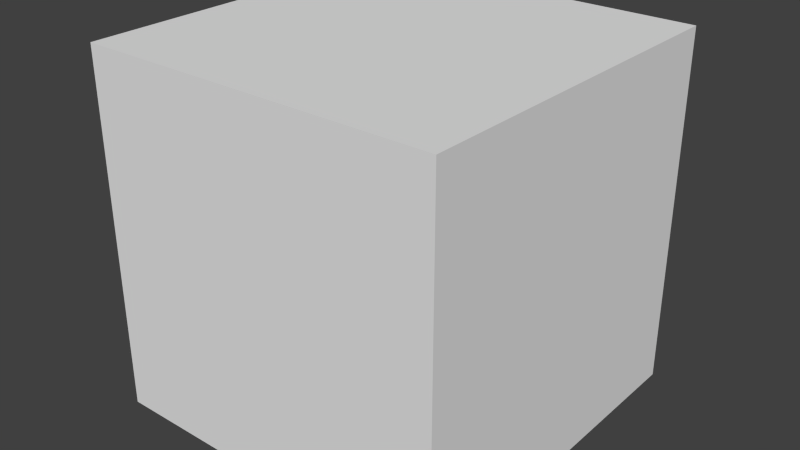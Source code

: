 # Source: RectangularJoint.blend  (saved by Blender 2.76.0; exported with 4.5.12 LTS)
import bpy
from mathutils import Matrix  # noqa: F401  (used for matrix-valued properties, if any)

bpy.ops.wm.read_factory_settings(use_empty=True)
scene = bpy.context.scene
scene.name = 'Scene'

# ---- collections
col_collection_1 = bpy.data.collections.new('Collection 1'); scene.collection.children.link(col_collection_1)

# ---- materials (node trees are filled in below, after node groups)
mat_material = bpy.data.materials.new('Material')
mat_material.alpha_threshold = 0.0
mat_material.use_transparent_shadow = False
mat_material.roughness = 0.5
mat_material.line_color = (0.0, 0.0, 0.0, 1.0)

# ---- material node trees

# ---- world
world_world = bpy.data.worlds.new('World'); scene.world = world_world
world_world.color = (0.05088, 0.05088, 0.05088)
world_world.use_sun_shadow = False
world_world.sun_shadow_jitter_overblur = 0.0
world_world.cycles.sampling_method = 'MANUAL'
world_world.cycles.sample_map_resolution = 256

# ---- meshes
me_gear_034 = bpy.data.meshes.new('Gear.034')
me_gear_034.from_pydata([(0.2275, 0.2924, 0.2), (0.2246, 0.286, 0.2), (0.25, 0.0, 0.0), (0.2479, -0.03263, 0.0), (0.2224, 0.2822, 0.2), (0.2216, 0.281, 0.2), (0.1857, 0.2286, 0.2), (0.1891, 0.2258, 0.2), (0.1924, 0.223, 0.2), (0.3787, -0.07793, 0.0), (0.3798, -0.07235, 0.0), (0.3809, -0.06675, 0.0), (0.1956, 0.2201, 0.2), (0.465, -0.06745, 0.0), (0.1989, 0.2172, 0.2), (0.4726, -0.06762, 0.0), (0.202, 0.2143, 0.2), (0.4943, -0.06425, 0.0), (0.2052, 0.2113, 0.2), (0.5268, -0.05169, 0.0), (0.5458, -0.04034, 0.0), (0.2082, 0.2082, 0.2), (0.1159, 0.1511, 0.2), (0.09521, 0.1649, 0.2), (0.5268, 0.05169, 0.0), (0.07287, 0.1759, 0.2), (0.2113, 0.2052, 0.2), (0.2143, 0.202, 0.2), (0.2172, 0.1989, 0.2), (0.2201, 0.1956, 0.2), (0.223, 0.1924, 0.2), (0.2258, 0.1891, 0.2), (0.3809, 0.06675, 0.0), (0.2286, 0.1857, 0.2), (0.281, 0.2216, 0.2), (0.2822, 0.2224, 0.2), (0.286, 0.2246, 0.2), (0.2924, 0.2275, 0.2), (0.3016, 0.2306, 0.2), (0.1768, 0.1768, 0.0), (0.1983, 0.1522, 0.0), (0.2165, 0.125, 0.0), (0.231, 0.09567, 0.0), (0.3134, 0.2332, 0.2), (0.3278, 0.2347, 0.2), (0.372, 0.1056, 0.0), (0.3704, 0.111, 0.0), (0.3687, 0.1165, 0.0), (0.367, 0.1219, 0.0), (0.3651, 0.1273, 0.0), (0.3632, 0.1326, 0.0), (0.3612, 0.138, 0.0), (0.4364, 0.1741, 0.0), (0.4382, 0.1749, 0.0), (0.4431, 0.1778, 0.0), (0.4507, 0.1831, 0.0), (0.4602, 0.1915, 0.0), (0.4709, 0.2032, 0.0), (0.4821, 0.2186, 0.0), (0.4929, 0.238, 0.0), (0.5025, 0.2614, 0.0), (0.4776, 0.3044, 0.0), (0.4525, 0.3079, 0.0), (0.4304, 0.3082, 0.0), (0.4115, 0.3062, 0.0), (0.3959, 0.3028, 0.0), (0.3839, 0.2987, 0.0), (0.3755, 0.2949, 0.0), (0.3706, 0.292, 0.0), (0.369, 0.2909, 0.0), (0.3001, 0.2438, 0.0), (0.2965, 0.2482, 0.0), (0.2928, 0.2526, 0.0), (0.289, 0.2569, 0.0), (0.2852, 0.2611, 0.0), (0.2813, 0.2652, 0.0), (0.2774, 0.2694, 0.0), (0.3447, 0.2345, 0.2), (0.3638, 0.2319, 0.2), (0.09567, 0.231, 0.0), (0.125, 0.2165, 0.0), (0.1522, 0.1983, 0.0), (0.3827, 0.1991, 0.2), (0.2734, 0.2734, 0.0), (0.2694, 0.2774, 0.0), (0.2652, 0.2813, 0.0), (0.2611, 0.2852, 0.0), (0.2569, 0.289, 0.0), (0.2526, 0.2928, 0.0), (0.2482, 0.2965, 0.0), (0.2438, 0.3001, 0.0), (0.2909, 0.369, 0.0), (0.292, 0.3706, 0.0), (0.2949, 0.3755, 0.0), (0.2987, 0.3839, 0.0), (0.3028, 0.3959, 0.0), (0.3062, 0.4115, 0.0), (0.3082, 0.4304, 0.0), (0.3079, 0.4525, 0.0), (0.3044, 0.4776, 0.0), (0.2614, 0.5025, 0.0), (0.238, 0.4929, 0.0), (0.2186, 0.4821, 0.0), (0.2032, 0.4709, 0.0), (0.1915, 0.4602, 0.0), (0.1831, 0.4507, 0.0), (0.1778, 0.4431, 0.0), (0.1749, 0.4382, 0.0), (0.1741, 0.4364, 0.0), (0.138, 0.3612, 0.0), (0.1326, 0.3632, 0.0), (0.1273, 0.3651, 0.0), (0.1219, 0.367, 0.0), (0.1165, 0.3687, 0.0), (0.111, 0.3704, 0.0), (0.1056, 0.372, 0.0), (0.1001, 0.3735, 0.0), (0.3754, 0.1813, 0.2), (-0.03263, 0.2479, 0.0), (0.0, 0.25, 0.0), (0.03263, 0.2479, 0.0), (0.0647, 0.2415, 0.0), (0.3672, 0.1665, 0.2), (0.09457, 0.3749, 0.0), (0.08904, 0.3763, 0.0), (0.08349, 0.3775, 0.0), (0.07793, 0.3787, 0.0), (0.07235, 0.3798, 0.0), (0.06675, 0.3809, 0.0), (0.06114, 0.3818, 0.0), (0.06745, 0.465, 0.0), (0.06762, 0.4669, 0.0), (0.06762, 0.4726, 0.0), (0.06674, 0.4819, 0.0), (0.06425, 0.4943, 0.0), (0.05945, 0.5094, 0.0), (0.05169, 0.5268, 0.0), (0.04034, 0.5458, 0.0), (0.02485, 0.5658, 0.0), (-0.02485, 0.5658, 0.0), (-0.04034, 0.5458, 0.0), (-0.05169, 0.5268, 0.0), (-0.05945, 0.5094, 0.0), (-0.06425, 0.4943, 0.0), (-0.06674, 0.4819, 0.0), (-0.06762, 0.4726, 0.0), (-0.06762, 0.4669, 0.0), (-0.06745, 0.465, 0.0), (-0.06114, 0.3818, 0.0), (-0.06675, 0.3809, 0.0), (-0.07235, 0.3798, 0.0), (-0.07793, 0.3787, 0.0), (-0.08349, 0.3775, 0.0), (-0.08904, 0.3763, 0.0), (-0.09457, 0.3749, 0.0), (-0.1001, 0.3735, 0.0), (-0.1768, 0.1768, 0.0), (-0.1522, 0.1983, 0.0), (-0.125, 0.2165, 0.0), (-0.09567, 0.231, 0.0), (-0.0647, 0.2415, 0.0), (0.3587, 0.1548, 0.2), (-0.1056, 0.372, 0.0), (-0.111, 0.3704, 0.0), (-0.1165, 0.3687, 0.0), (-0.1219, 0.367, 0.0), (-0.1273, 0.3651, 0.0), (-0.1326, 0.3632, 0.0), (-0.138, 0.3612, 0.0), (-0.1741, 0.4364, 0.0), (-0.1749, 0.4382, 0.0), (-0.1778, 0.4431, 0.0), (-0.1831, 0.4507, 0.0), (-0.1915, 0.4602, 0.0), (-0.2032, 0.4709, 0.0), (-0.2186, 0.4821, 0.0), (-0.238, 0.4929, 0.0), (-0.2614, 0.5025, 0.0), (-0.3044, 0.4776, 0.0), (-0.3079, 0.4525, 0.0), (-0.3082, 0.4304, 0.0), (-0.3062, 0.4115, 0.0), (-0.3028, 0.3959, 0.0), (-0.2987, 0.3839, 0.0), (-0.2949, 0.3755, 0.0), (-0.292, 0.3706, 0.0), (-0.2909, 0.369, 0.0), (-0.2438, 0.3001, 0.0), (-0.2482, 0.2965, 0.0), (-0.2526, 0.2928, 0.0), (-0.2569, 0.289, 0.0), (-0.2611, 0.2852, 0.0), (-0.2652, 0.2813, 0.0), (-0.2694, 0.2774, 0.0), (-0.2734, 0.2734, 0.0), (0.3505, 0.1459, 0.2), (-0.231, 0.09567, 0.0), (-0.2165, 0.125, 0.0), (-0.1983, 0.1522, 0.0), (0.3433, 0.1395, 0.2), (0.3375, 0.1354, 0.2), (-0.2774, 0.2694, 0.0), (-0.2813, 0.2652, 0.0), (-0.2852, 0.2611, 0.0), (-0.289, 0.2569, 0.0), (-0.2928, 0.2526, 0.0), (-0.2965, 0.2482, 0.0), (-0.3001, 0.2438, 0.0), (-0.369, 0.2909, 0.0), (-0.3706, 0.292, 0.0), (-0.3755, 0.2949, 0.0), (-0.3839, 0.2987, 0.0), (-0.3959, 0.3028, 0.0), (-0.4115, 0.3062, 0.0), (-0.4304, 0.3082, 0.0), (-0.4525, 0.3079, 0.0), (-0.4776, 0.3044, 0.0), (-0.5025, 0.2614, 0.0), (-0.4929, 0.238, 0.0), (-0.4821, 0.2186, 0.0), (-0.4709, 0.2032, 0.0), (-0.4602, 0.1915, 0.0), (-0.4507, 0.1831, 0.0), (-0.4431, 0.1778, 0.0), (-0.4382, 0.1749, 0.0), (-0.4364, 0.1741, 0.0), (-0.3612, 0.138, 0.0), (-0.3632, 0.1326, 0.0), (-0.3651, 0.1273, 0.0), (-0.367, 0.1219, 0.0), (-0.3687, 0.1165, 0.0), (-0.3704, 0.111, 0.0), (-0.372, 0.1056, 0.0), (-0.3735, 0.1001, 0.0), (0.3337, 0.1332, 0.2), (-0.2479, -0.03263, 0.0), (-0.25, 0.0, 0.0), (-0.2479, 0.03263, 0.0), (-0.2415, 0.0647, 0.0), (0.3324, 0.1326, 0.2), (-0.3749, 0.09457, 0.0), (-0.3763, 0.08904, 0.0), (-0.3775, 0.08349, 0.0), (-0.3787, 0.07793, 0.0), (-0.3798, 0.07235, 0.0), (-0.3809, 0.06675, 0.0), (-0.3818, 0.06114, 0.0), (-0.465, 0.06745, 0.0), (-0.4669, 0.06762, 0.0), (-0.4726, 0.06762, 0.0), (-0.4819, 0.06674, 0.0), (-0.4943, 0.06425, 0.0), (-0.5094, 0.05945, 0.0), (-0.5268, 0.05169, 0.0), (-0.5458, 0.04034, 0.0), (-0.5658, 0.02485, 0.0), (-0.5658, -0.02485, 0.0), (-0.5458, -0.04034, 0.0), (-0.5268, -0.05169, 0.0), (-0.5094, -0.05945, 0.0), (-0.4943, -0.06425, 0.0), (-0.4819, -0.06674, 0.0), (-0.4726, -0.06762, 0.0), (-0.4669, -0.06762, 0.0), (-0.465, -0.06745, 0.0), (-0.3818, -0.06114, 0.0), (-0.3809, -0.06675, 0.0), (-0.3798, -0.07235, 0.0), (-0.3787, -0.07793, 0.0), (-0.3775, -0.08349, 0.0), (-0.3763, -0.08904, 0.0), (-0.3749, -0.09457, 0.0), (0.2751, 0.1051, 0.2), (0.2766, 0.101, 0.2), (-0.1983, -0.1522, 0.0), (-0.2165, -0.125, 0.0), (-0.231, -0.09567, 0.0), (-0.2415, -0.0647, 0.0), (-0.3735, -0.1001, 0.0), (-0.372, -0.1056, 0.0), (-0.3704, -0.111, 0.0), (-0.3687, -0.1165, 0.0), (-0.367, -0.1219, 0.0), (-0.3651, -0.1273, 0.0), (-0.3632, -0.1326, 0.0), (-0.3612, -0.138, 0.0), (-0.4364, -0.1741, 0.0), (-0.4382, -0.1749, 0.0), (-0.4431, -0.1778, 0.0), (-0.4507, -0.1831, 0.0), (-0.4602, -0.1915, 0.0), (-0.4709, -0.2032, 0.0), (-0.4821, -0.2186, 0.0), (-0.4929, -0.238, 0.0), (-0.5025, -0.2614, 0.0), (-0.4776, -0.3044, 0.0), (-0.4525, -0.3079, 0.0), (-0.4304, -0.3082, 0.0), (-0.4115, -0.3062, 0.0), (-0.3959, -0.3028, 0.0), (-0.3839, -0.2987, 0.0), (-0.3755, -0.2949, 0.0), (-0.3706, -0.292, 0.0), (-0.369, -0.2909, 0.0), (-0.3001, -0.2438, 0.0), (-0.2965, -0.2482, 0.0), (-0.2928, -0.2526, 0.0), (-0.289, -0.2569, 0.0), (-0.2852, -0.2611, 0.0), (-0.2813, -0.2652, 0.0), (-0.2774, -0.2694, 0.0), (-0.2734, -0.2734, 0.0), (0.2781, 0.09693, 0.2), (-0.09567, -0.231, 0.0), (-0.125, -0.2165, 0.0), (-0.1522, -0.1983, 0.0), (-0.1768, -0.1768, 0.0), (0.2795, 0.09283, 0.2), (-0.2694, -0.2774, 0.0), (-0.2652, -0.2813, 0.0), (-0.2611, -0.2852, 0.0), (-0.2569, -0.289, 0.0), (-0.2526, -0.2928, 0.0), (-0.2482, -0.2965, 0.0), (-0.2438, -0.3001, 0.0), (-0.2909, -0.369, 0.0), (-0.292, -0.3706, 0.0), (-0.2949, -0.3755, 0.0), (-0.2987, -0.3839, 0.0), (-0.3028, -0.3959, 0.0), (-0.3062, -0.4115, 0.0), (-0.3082, -0.4304, 0.0), (-0.3079, -0.4525, 0.0), (-0.3044, -0.4776, 0.0), (-0.2614, -0.5025, 0.0), (-0.238, -0.4929, 0.0), (-0.2186, -0.4821, 0.0), (-0.2032, -0.4709, 0.0), (-0.1915, -0.4602, 0.0), (-0.1831, -0.4507, 0.0), (-0.1778, -0.4431, 0.0), (-0.1749, -0.4382, 0.0), (-0.1741, -0.4364, 0.0), (-0.138, -0.3612, 0.0), (-0.1326, -0.3632, 0.0), (-0.1273, -0.3651, 0.0), (-0.1219, -0.367, 0.0), (-0.1165, -0.3687, 0.0), (-0.111, -0.3704, 0.0), (-0.1056, -0.372, 0.0), (0.2808, 0.08871, 0.2), (0.0647, -0.2415, 0.0), (0.03263, -0.2479, 0.0), (0.0, -0.25, 0.0), (-0.03263, -0.2479, 0.0), (-0.0647, -0.2415, 0.0), (-0.1001, -0.3735, 0.0), (-0.09457, -0.3749, 0.0), (-0.08904, -0.3763, 0.0), (-0.08349, -0.3775, 0.0), (-0.07793, -0.3787, 0.0), (-0.07235, -0.3798, 0.0), (-0.06675, -0.3809, 0.0), (-0.06114, -0.3818, 0.0), (-0.06745, -0.465, 0.0), (-0.06762, -0.4669, 0.0), (-0.06762, -0.4726, 0.0), (-0.06674, -0.4819, 0.0), (-0.06425, -0.4943, 0.0), (-0.05945, -0.5094, 0.0), (-0.05169, -0.5268, 0.0), (-0.04034, -0.5458, 0.0), (-0.02485, -0.5658, 0.0), (0.02485, -0.5658, 0.0), (0.04034, -0.5458, 0.0), (0.05169, -0.5268, 0.0), (0.05945, -0.5094, 0.0), (0.06425, -0.4943, 0.0), (0.06674, -0.4819, 0.0), (0.06762, -0.4726, 0.0), (0.06762, -0.4669, 0.0), (0.06745, -0.465, 0.0), (0.06114, -0.3818, 0.0), (0.06675, -0.3809, 0.0), (0.07235, -0.3798, 0.0), (0.07793, -0.3787, 0.0), (0.08349, -0.3775, 0.0), (0.08904, -0.3763, 0.0), (0.09457, -0.3749, 0.0), (0.2821, 0.08456, 0.2), (0.2833, 0.0804, 0.2), (0.1522, -0.1983, 0.0), (0.125, -0.2165, 0.0), (0.09567, -0.231, 0.0), (0.1759, 0.07287, 0.2), (0.1001, -0.3735, 0.0), (0.1056, -0.372, 0.0), (0.111, -0.3704, 0.0), (0.1165, -0.3687, 0.0), (0.1219, -0.367, 0.0), (0.1273, -0.3651, 0.0), (0.1326, -0.3632, 0.0), (0.138, -0.3612, 0.0), (0.1741, -0.4364, 0.0), (0.1749, -0.4382, 0.0), (0.1778, -0.4431, 0.0), (0.1831, -0.4507, 0.0), (0.1915, -0.4602, 0.0), (0.2032, -0.4709, 0.0), (0.2186, -0.4821, 0.0), (0.238, -0.4929, 0.0), (0.2614, -0.5025, 0.0), (0.3044, -0.4776, 0.0), (0.3079, -0.4525, 0.0), (0.3082, -0.4304, 0.0), (0.3062, -0.4115, 0.0), (0.3028, -0.3959, 0.0), (0.2987, -0.3839, 0.0), (0.2949, -0.3755, 0.0), (0.292, -0.3706, 0.0), (0.2909, -0.369, 0.0), (0.2438, -0.3001, 0.0), (0.2482, -0.2965, 0.0), (0.2526, -0.2928, 0.0), (0.2569, -0.289, 0.0), (0.2611, -0.2852, 0.0), (0.2652, -0.2813, 0.0), (0.2694, -0.2774, 0.0), (0.1649, 0.09521, 0.2), (0.1511, 0.1159, 0.2), (0.231, -0.09567, 0.0), (0.2165, -0.125, 0.0), (0.1983, -0.1522, 0.0), (0.1768, -0.1768, 0.0), (0.2734, -0.2734, 0.0), (0.2774, -0.2694, 0.0), (0.2813, -0.2652, 0.0), (0.2852, -0.2611, 0.0), (0.289, -0.2569, 0.0), (0.2928, -0.2526, 0.0), (0.2965, -0.2482, 0.0), (0.3001, -0.2438, 0.0), (0.369, -0.2909, 0.0), (0.3706, -0.292, 0.0), (0.3755, -0.2949, 0.0), (0.3839, -0.2987, 0.0), (0.3959, -0.3028, 0.0), (0.4115, -0.3062, 0.0), (0.4304, -0.3082, 0.0), (0.4525, -0.3079, 0.0), (0.4776, -0.3044, 0.0), (0.5025, -0.2614, 0.0), (0.4929, -0.238, 0.0), (0.4821, -0.2186, 0.0), (0.4709, -0.2032, 0.0), (0.4602, -0.1915, 0.0), (0.4507, -0.1831, 0.0), (0.4431, -0.1778, 0.0), (0.4382, -0.1749, 0.0), (0.4364, -0.1741, 0.0), (0.3612, -0.138, 0.0), (0.3632, -0.1326, 0.0), (0.3651, -0.1273, 0.0), (0.367, -0.1219, 0.0), (0.3687, -0.1165, 0.0), (0.3704, -0.111, 0.0), (0.372, -0.1056, 0.0), (0.1346, 0.1346, 0.2), (0.2415, 0.0647, 0.0), (0.2479, 0.03263, 0.0), (0.2901, 0.05084, 0.2), (0.4013, 0.03937, 0.2), (0.2415, -0.0647, 0.0), (0.3735, -0.1001, 0.0), (0.3749, -0.09457, 0.0), (0.3763, -0.08904, 0.0), (0.3775, -0.08349, 0.0), (0.4157, -0.03072, 0.2), (0.4013, -0.03937, 0.2), (0.3765, -0.04894, 0.2), (0.3818, -0.06114, 0.0), (0.36, -0.0515, 0.2), (0.4669, -0.06762, 0.0), (0.3542, -0.05137, 0.2), (0.4819, -0.06674, 0.0), (0.2901, -0.05084, 0.2), (0.5094, -0.05945, 0.0), (0.2893, -0.0551, 0.2), (0.2885, -0.05935, 0.2), (0.5658, -0.02485, 0.0), (0.5658, 0.02485, 0.0), (0.5458, 0.04034, 0.0), (0.1888, -0.02485, 0.2), (0.5094, 0.05945, 0.0), (0.4943, 0.06425, 0.0), (0.4819, 0.06674, 0.0), (0.4726, 0.06762, 0.0), (0.4669, 0.06762, 0.0), (0.465, 0.06745, 0.0), (0.3818, 0.06114, 0.0), (0.1904, 0.0, 0.2), (0.3798, 0.07235, 0.0), (0.3787, 0.07793, 0.0), (0.3775, 0.08349, 0.0), (0.3763, 0.08904, 0.0), (0.3749, 0.09457, 0.0), (0.3735, 0.1001, 0.0), (0.2306, 0.3016, 0.2), (0.2332, 0.3134, 0.2), (0.2347, 0.3278, 0.2), (0.2345, 0.3447, 0.2), (0.2319, 0.3638, 0.2), (0.1991, 0.3827, 0.2), (0.1813, 0.3754, 0.2), (0.1665, 0.3672, 0.2), (0.1548, 0.3587, 0.2), (0.1459, 0.3505, 0.2), (0.1395, 0.3433, 0.2), (0.1354, 0.3375, 0.2), (0.1332, 0.3337, 0.2), (0.1326, 0.3324, 0.2), (0.1051, 0.2751, 0.2), (0.101, 0.2766, 0.2), (0.09693, 0.2781, 0.2), (0.09283, 0.2795, 0.2), (0.08871, 0.2808, 0.2), (0.08456, 0.2821, 0.2), (0.0804, 0.2833, 0.2), (0.07622, 0.2845, 0.2), (-0.02485, 0.1888, 0.2), (0.0, 0.1904, 0.2), (0.02485, 0.1888, 0.2), (0.04928, 0.1839, 0.2), (0.07203, 0.2856, 0.2), (0.06782, 0.2866, 0.2), (0.06359, 0.2876, 0.2), (0.05935, 0.2885, 0.2), (0.0551, 0.2893, 0.2), (0.05084, 0.2901, 0.2), (0.04656, 0.2908, 0.2), (0.05137, 0.3542, 0.2), (0.0515, 0.3556, 0.2), (0.0515, 0.36, 0.2), (0.05083, 0.367, 0.2), (0.04894, 0.3765, 0.2), (0.04528, 0.388, 0.2), (0.03937, 0.4013, 0.2), (0.03072, 0.4157, 0.2), (0.01892, 0.431, 0.2), (-0.01892, 0.431, 0.2), (-0.03072, 0.4157, 0.2), (-0.03937, 0.4013, 0.2), (-0.04528, 0.388, 0.2), (-0.04894, 0.3765, 0.2), (-0.05083, 0.367, 0.2), (-0.0515, 0.36, 0.2), (-0.0515, 0.3556, 0.2), (-0.05137, 0.3542, 0.2), (-0.04656, 0.2908, 0.2), (-0.05084, 0.2901, 0.2), (-0.0551, 0.2893, 0.2), (-0.05935, 0.2885, 0.2), (-0.06359, 0.2876, 0.2), (-0.06782, 0.2866, 0.2), (-0.07203, 0.2856, 0.2), (-0.07622, 0.2845, 0.2), (-0.1346, 0.1346, 0.2), (-0.1159, 0.1511, 0.2), (-0.09521, 0.1649, 0.2), (-0.07287, 0.1759, 0.2), (-0.04928, 0.1839, 0.2), (-0.0804, 0.2833, 0.2), (-0.08456, 0.2821, 0.2), (-0.08871, 0.2808, 0.2), (-0.09283, 0.2795, 0.2), (-0.09693, 0.2781, 0.2), (-0.101, 0.2766, 0.2), (-0.1051, 0.2751, 0.2), (-0.1326, 0.3324, 0.2), (-0.1332, 0.3337, 0.2), (-0.1354, 0.3375, 0.2), (-0.1395, 0.3433, 0.2), (-0.1459, 0.3505, 0.2), (-0.1548, 0.3587, 0.2), (-0.1665, 0.3672, 0.2), (-0.1813, 0.3754, 0.2), (-0.1991, 0.3827, 0.2), (-0.2319, 0.3638, 0.2), (-0.2345, 0.3447, 0.2), (-0.2347, 0.3278, 0.2), (-0.2332, 0.3134, 0.2), (-0.2306, 0.3016, 0.2), (-0.2275, 0.2924, 0.2), (-0.2246, 0.286, 0.2), (-0.2224, 0.2822, 0.2), (-0.2216, 0.281, 0.2), (-0.1857, 0.2286, 0.2), (-0.1891, 0.2258, 0.2), (-0.1924, 0.223, 0.2), (-0.1956, 0.2201, 0.2), (-0.1989, 0.2172, 0.2), (-0.202, 0.2143, 0.2), (-0.2052, 0.2113, 0.2), (-0.2082, 0.2082, 0.2), (-0.1759, 0.07287, 0.2), (-0.1649, 0.09521, 0.2), (-0.1511, 0.1159, 0.2), (-0.2113, 0.2052, 0.2), (-0.2143, 0.202, 0.2), (-0.2172, 0.1989, 0.2), (-0.2201, 0.1956, 0.2), (-0.223, 0.1924, 0.2), (-0.2258, 0.1891, 0.2), (-0.2286, 0.1857, 0.2), (-0.281, 0.2216, 0.2), (-0.2822, 0.2224, 0.2), (-0.286, 0.2246, 0.2), (-0.2924, 0.2275, 0.2), (-0.3016, 0.2306, 0.2), (-0.3134, 0.2332, 0.2), (-0.3278, 0.2347, 0.2), (-0.3447, 0.2345, 0.2), (-0.3638, 0.2319, 0.2), (-0.3827, 0.1991, 0.2), (-0.3754, 0.1813, 0.2), (-0.3672, 0.1665, 0.2), (-0.3587, 0.1548, 0.2), (-0.3505, 0.1459, 0.2), (-0.3433, 0.1395, 0.2), (-0.3375, 0.1354, 0.2), (-0.3337, 0.1332, 0.2), (-0.3324, 0.1326, 0.2), (-0.2751, 0.1051, 0.2), (-0.2766, 0.101, 0.2), (-0.2781, 0.09693, 0.2), (-0.2795, 0.09283, 0.2), (-0.2808, 0.08871, 0.2), (-0.2821, 0.08456, 0.2), (-0.2833, 0.0804, 0.2), (-0.2845, 0.07622, 0.2), (-0.1888, -0.02485, 0.2), (-0.1904, 0.0, 0.2), (-0.1888, 0.02485, 0.2), (-0.1839, 0.04928, 0.2), (-0.2856, 0.07203, 0.2), (-0.2866, 0.06782, 0.2), (-0.2876, 0.06359, 0.2), (-0.2885, 0.05935, 0.2), (-0.2893, 0.0551, 0.2), (-0.2901, 0.05084, 0.2), (-0.2908, 0.04656, 0.2), (-0.3542, 0.05137, 0.2), (-0.3556, 0.0515, 0.2), (-0.36, 0.0515, 0.2), (-0.367, 0.05083, 0.2), (-0.3765, 0.04894, 0.2), (-0.388, 0.04528, 0.2), (-0.4013, 0.03937, 0.2), (-0.4157, 0.03072, 0.2), (-0.431, 0.01892, 0.2), (-0.431, -0.01892, 0.2), (-0.4157, -0.03072, 0.2), (-0.4013, -0.03937, 0.2), (-0.388, -0.04528, 0.2), (-0.3765, -0.04894, 0.2), (-0.367, -0.05083, 0.2), (-0.36, -0.0515, 0.2), (-0.3556, -0.0515, 0.2), (-0.3542, -0.05137, 0.2), (-0.2908, -0.04656, 0.2), (-0.2901, -0.05084, 0.2), (-0.2893, -0.0551, 0.2), (-0.2885, -0.05935, 0.2), (-0.2876, -0.06359, 0.2), (-0.2866, -0.06782, 0.2), (-0.2856, -0.07203, 0.2), (-0.1511, -0.1159, 0.2), (-0.1649, -0.09521, 0.2), (-0.1759, -0.07287, 0.2), (-0.1839, -0.04928, 0.2), (-0.2845, -0.07622, 0.2), (-0.2833, -0.0804, 0.2), (-0.2821, -0.08456, 0.2), (-0.2808, -0.08871, 0.2), (-0.2795, -0.09283, 0.2), (-0.2781, -0.09693, 0.2), (-0.2766, -0.101, 0.2), (-0.2751, -0.1051, 0.2), (-0.3324, -0.1326, 0.2), (-0.3337, -0.1332, 0.2), (-0.3375, -0.1354, 0.2), (-0.3433, -0.1395, 0.2), (-0.3505, -0.1459, 0.2), (-0.3587, -0.1548, 0.2), (-0.3672, -0.1665, 0.2), (-0.3754, -0.1813, 0.2), (-0.3827, -0.1991, 0.2), (-0.3638, -0.2319, 0.2), (-0.3447, -0.2345, 0.2), (-0.3278, -0.2347, 0.2), (-0.3134, -0.2332, 0.2), (-0.3016, -0.2306, 0.2), (-0.2924, -0.2275, 0.2), (-0.286, -0.2246, 0.2), (-0.2822, -0.2224, 0.2), (-0.281, -0.2216, 0.2), (-0.2286, -0.1857, 0.2), (-0.2258, -0.1891, 0.2), (-0.223, -0.1924, 0.2), (-0.2201, -0.1956, 0.2), (-0.2172, -0.1989, 0.2), (-0.2143, -0.202, 0.2), (-0.2113, -0.2052, 0.2), (-0.2082, -0.2082, 0.2), (-0.07287, -0.1759, 0.2), (-0.09521, -0.1649, 0.2), (-0.1159, -0.1511, 0.2), (-0.1346, -0.1346, 0.2), (-0.2052, -0.2113, 0.2), (-0.202, -0.2143, 0.2), (-0.1989, -0.2172, 0.2), (-0.1956, -0.2201, 0.2), (-0.1924, -0.223, 0.2), (-0.1891, -0.2258, 0.2), (-0.1857, -0.2286, 0.2), (-0.2216, -0.281, 0.2), (-0.2224, -0.2822, 0.2), (-0.2246, -0.286, 0.2), (-0.2275, -0.2924, 0.2), (-0.2306, -0.3016, 0.2), (-0.2332, -0.3134, 0.2), (-0.2347, -0.3278, 0.2), (-0.2345, -0.3447, 0.2), (-0.2319, -0.3638, 0.2), (-0.1991, -0.3827, 0.2), (-0.1813, -0.3754, 0.2), (-0.1665, -0.3672, 0.2), (-0.1548, -0.3587, 0.2), (-0.1459, -0.3505, 0.2), (-0.1395, -0.3433, 0.2), (-0.1354, -0.3375, 0.2), (-0.1332, -0.3337, 0.2), (-0.1326, -0.3324, 0.2), (-0.1051, -0.2751, 0.2), (-0.101, -0.2766, 0.2), (-0.09693, -0.2781, 0.2), (-0.09283, -0.2795, 0.2), (-0.08871, -0.2808, 0.2), (-0.08456, -0.2821, 0.2), (-0.0804, -0.2833, 0.2), (0.04928, -0.1839, 0.2), (0.02485, -0.1888, 0.2), (0.0, -0.1904, 0.2), (-0.02485, -0.1888, 0.2), (-0.04928, -0.1839, 0.2), (-0.07622, -0.2845, 0.2), (-0.07203, -0.2856, 0.2), (-0.06782, -0.2866, 0.2), (-0.06359, -0.2876, 0.2), (-0.05935, -0.2885, 0.2), (-0.0551, -0.2893, 0.2), (-0.05084, -0.2901, 0.2), (-0.04656, -0.2908, 0.2), (-0.05137, -0.3542, 0.2), (-0.0515, -0.3556, 0.2), (-0.0515, -0.36, 0.2), (-0.05083, -0.367, 0.2), (-0.04894, -0.3765, 0.2), (-0.04528, -0.388, 0.2), (-0.03937, -0.4013, 0.2), (-0.03072, -0.4157, 0.2), (-0.01892, -0.431, 0.2), (0.01892, -0.431, 0.2), (0.03072, -0.4157, 0.2), (0.03937, -0.4013, 0.2), (0.04528, -0.388, 0.2), (0.04894, -0.3765, 0.2), (0.05083, -0.367, 0.2), (0.0515, -0.36, 0.2), (0.0515, -0.3556, 0.2), (0.05137, -0.3542, 0.2), (0.04656, -0.2908, 0.2), (0.05084, -0.2901, 0.2), (0.0551, -0.2893, 0.2), (0.05935, -0.2885, 0.2), (0.06359, -0.2876, 0.2), (0.06782, -0.2866, 0.2), (0.07203, -0.2856, 0.2), (0.1159, -0.1511, 0.2), (0.09521, -0.1649, 0.2), (0.07287, -0.1759, 0.2), (0.07622, -0.2845, 0.2), (0.0804, -0.2833, 0.2), (0.08456, -0.2821, 0.2), (0.08871, -0.2808, 0.2), (0.09283, -0.2795, 0.2), (0.09693, -0.2781, 0.2), (0.101, -0.2766, 0.2), (0.1051, -0.2751, 0.2), (0.1326, -0.3324, 0.2), (0.1332, -0.3337, 0.2), (0.1354, -0.3375, 0.2), (0.1395, -0.3433, 0.2), (0.1459, -0.3505, 0.2), (0.1548, -0.3587, 0.2), (0.1665, -0.3672, 0.2), (0.1813, -0.3754, 0.2), (0.1991, -0.3827, 0.2), (0.2319, -0.3638, 0.2), (0.2345, -0.3447, 0.2), (0.2347, -0.3278, 0.2), (0.2332, -0.3134, 0.2), (0.2306, -0.3016, 0.2), (0.2275, -0.2924, 0.2), (0.2246, -0.286, 0.2), (0.2224, -0.2822, 0.2), (0.2216, -0.281, 0.2), (0.1857, -0.2286, 0.2), (0.1891, -0.2258, 0.2), (0.1924, -0.223, 0.2), (0.1956, -0.2201, 0.2), (0.1989, -0.2172, 0.2), (0.202, -0.2143, 0.2), (0.2052, -0.2113, 0.2), (0.1759, -0.07287, 0.2), (0.1649, -0.09521, 0.2), (0.1511, -0.1159, 0.2), (0.1346, -0.1346, 0.2), (0.2082, -0.2082, 0.2), (0.2113, -0.2052, 0.2), (0.2143, -0.202, 0.2), (0.2172, -0.1989, 0.2), (0.2201, -0.1956, 0.2), (0.223, -0.1924, 0.2), (0.2258, -0.1891, 0.2), (0.2286, -0.1857, 0.2), (0.281, -0.2216, 0.2), (0.2822, -0.2224, 0.2), (0.286, -0.2246, 0.2), (0.2924, -0.2275, 0.2), (0.3016, -0.2306, 0.2), (0.3134, -0.2332, 0.2), (0.3278, -0.2347, 0.2), (0.3447, -0.2345, 0.2), (0.3638, -0.2319, 0.2), (0.3827, -0.1991, 0.2), (0.3754, -0.1813, 0.2), (0.3672, -0.1665, 0.2), (0.3587, -0.1548, 0.2), (0.3505, -0.1459, 0.2), (0.3433, -0.1395, 0.2), (0.3375, -0.1354, 0.2), (0.3337, -0.1332, 0.2), (0.3324, -0.1326, 0.2), (0.2751, -0.1051, 0.2), (0.2766, -0.101, 0.2), (0.2781, -0.09693, 0.2), (0.2795, -0.09283, 0.2), (0.2808, -0.08871, 0.2), (0.2821, -0.08456, 0.2), (0.2833, -0.0804, 0.2), (0.1839, 0.04928, 0.2), (0.1888, 0.02485, 0.2), (0.1839, -0.04928, 0.2), (0.2845, -0.07622, 0.2), (0.2856, -0.07203, 0.2), (0.2866, -0.06782, 0.2), (0.2876, -0.06359, 0.2), (0.2908, -0.04656, 0.2), (0.3556, -0.0515, 0.2), (0.367, -0.05083, 0.2), (0.388, -0.04528, 0.2), (0.431, -0.01892, 0.2), (0.431, 0.01892, 0.2), (0.4157, 0.03072, 0.2), (0.388, 0.04528, 0.2), (0.3765, 0.04894, 0.2), (0.367, 0.05083, 0.2), (0.36, 0.0515, 0.2), (0.3556, 0.0515, 0.2), (0.3542, 0.05137, 0.2), (0.2908, 0.04656, 0.2), (0.2893, 0.0551, 0.2), (0.2885, 0.05935, 0.2), (0.2876, 0.06359, 0.2), (0.2866, 0.06782, 0.2), (0.2856, 0.07203, 0.2), (0.2845, 0.07622, 0.2)], [], [(401, 402, 798, 797), (863, 824, 825, 826, 827, 828, 829, 830, 831, 832, 833, 834, 835, 836, 837, 838, 839, 840, 841, 842, 843, 844, 845, 846, 847, 848, 849, 850, 851, 852, 853, 854, 855, 856, 857, 858, 859, 860, 864), (827, 788, 789, 790, 750, 791, 792, 793, 794, 795, 796, 797, 798, 799, 800, 801, 802, 803, 804, 805, 806, 807, 808, 809, 810, 811, 812, 813, 814, 815, 816, 817, 818, 819, 820, 821, 822, 823, 828), (750, 751, 752, 753, 754, 755, 756, 757, 758, 759, 760, 761, 762, 763, 764, 765, 766, 767, 768, 769, 770, 771, 772, 773, 774, 775, 776, 777, 778, 779, 780, 781, 782, 783, 784, 785, 786, 787, 791), (754, 714, 715, 716, 717, 713, 718, 719, 720, 721, 722, 723, 724, 725, 726, 727, 728, 729, 730, 731, 732, 733, 734, 735, 736, 737, 738, 739, 740, 741, 742, 743, 744, 745, 746, 747, 748, 749, 755), (717, 676, 677, 678, 679, 680, 681, 682, 683, 684, 685, 686, 687, 688, 689, 690, 691, 692, 693, 694, 695, 696, 697, 698, 699, 700, 701, 702, 703, 704, 705, 706, 707, 708, 709, 710, 711, 712, 713), (679, 640, 641, 642, 643, 639, 644, 645, 646, 647, 648, 649, 650, 651, 652, 653, 654, 655, 656, 657, 658, 659, 660, 661, 662, 663, 664, 665, 666, 667, 668, 669, 670, 671, 672, 673, 674, 675, 680), (643, 604, 605, 606, 566, 603, 607, 608, 609, 610, 611, 612, 613, 614, 615, 616, 617, 618, 619, 620, 621, 622, 623, 624, 625, 626, 627, 628, 629, 630, 631, 632, 633, 634, 635, 636, 637, 638, 639), (566, 567, 568, 569, 570, 565, 571, 572, 573, 574, 575, 576, 577, 578, 579, 580, 581, 582, 583, 584, 585, 586, 587, 588, 589, 590, 591, 592, 593, 594, 595, 596, 597, 598, 599, 600, 601, 602, 603), (570, 529, 530, 531, 532, 528, 533, 534, 535, 536, 537, 538, 539, 540, 541, 542, 543, 544, 545, 546, 547, 548, 549, 550, 551, 552, 553, 554, 555, 556, 557, 558, 559, 560, 561, 562, 563, 564, 565), (532, 25, 23, 22, 467, 21, 18, 16, 14, 12, 8, 7, 6, 5, 4, 1, 0, 507, 508, 509, 510, 511, 512, 513, 514, 515, 516, 517, 518, 519, 520, 521, 522, 523, 524, 525, 526, 527, 528), (467, 429, 428, 394, 861, 887, 390, 389, 350, 317, 312, 273, 272, 239, 234, 200, 199, 195, 161, 122, 117, 82, 78, 77, 44, 43, 38, 37, 36, 35, 34, 33, 31, 30, 29, 28, 27, 26, 21), (861, 862, 500, 492, 863, 864, 865, 866, 867, 488, 487, 485, 868, 483, 869, 481, 870, 479, 871, 478, 477, 872, 873, 874, 471, 875, 876, 877, 878, 879, 880, 881, 470, 882, 883, 884, 885, 886, 887), (468, 506, 505, 504, 503, 502, 501, 32, 499, 498, 497, 496, 495, 494, 493, 24, 491, 490, 489, 20, 19, 486, 17, 484, 15, 482, 13, 480, 11, 10, 9, 476, 475, 474, 473, 472, 3, 2, 469), (39, 83, 76, 75, 74, 73, 72, 71, 70, 69, 68, 67, 66, 65, 64, 63, 62, 61, 60, 59, 58, 57, 56, 55, 54, 53, 52, 51, 50, 49, 48, 47, 46, 45, 506, 468, 42, 41, 40), (121, 116, 115, 114, 113, 112, 111, 110, 109, 108, 107, 106, 105, 104, 103, 102, 101, 100, 99, 98, 97, 96, 95, 94, 93, 92, 91, 90, 89, 88, 87, 86, 85, 84, 83, 39, 81, 80, 79), (160, 155, 154, 153, 152, 151, 150, 149, 148, 147, 146, 145, 144, 143, 142, 141, 140, 139, 138, 137, 136, 135, 134, 133, 132, 131, 130, 129, 128, 127, 126, 125, 124, 123, 116, 121, 120, 119, 118), (156, 194, 193, 192, 191, 190, 189, 188, 187, 186, 185, 184, 183, 182, 181, 180, 179, 178, 177, 176, 175, 174, 173, 172, 171, 170, 169, 168, 167, 166, 165, 164, 163, 162, 155, 160, 159, 158, 157), (238, 233, 232, 231, 230, 229, 228, 227, 226, 225, 224, 223, 222, 221, 220, 219, 218, 217, 216, 215, 214, 213, 212, 211, 210, 209, 208, 207, 206, 205, 204, 203, 202, 201, 194, 156, 198, 197, 196), (277, 278, 271, 270, 269, 268, 267, 266, 265, 264, 263, 262, 261, 260, 259, 258, 257, 256, 255, 254, 253, 252, 251, 250, 249, 248, 247, 246, 245, 244, 243, 242, 241, 240, 233, 238, 237, 236, 235), (316, 311, 310, 309, 308, 307, 306, 305, 304, 303, 302, 301, 300, 299, 298, 297, 296, 295, 294, 293, 292, 291, 290, 289, 288, 287, 286, 285, 284, 283, 282, 281, 280, 279, 278, 277, 276, 275, 274), (355, 356, 349, 348, 347, 346, 345, 344, 343, 342, 341, 340, 339, 338, 337, 336, 335, 334, 333, 332, 331, 330, 329, 328, 327, 326, 325, 324, 323, 322, 321, 320, 319, 318, 311, 316, 315, 314, 313), (351, 395, 388, 387, 386, 385, 384, 383, 382, 381, 380, 379, 378, 377, 376, 375, 374, 373, 372, 371, 370, 369, 368, 367, 366, 365, 364, 363, 362, 361, 360, 359, 358, 357, 356, 355, 354, 353, 352), (433, 434, 427, 426, 425, 424, 423, 422, 421, 420, 419, 418, 417, 416, 415, 414, 413, 412, 411, 410, 409, 408, 407, 406, 405, 404, 403, 402, 401, 400, 399, 398, 397, 396, 395, 351, 393, 392, 391), (472, 473, 466, 465, 464, 463, 462, 461, 460, 459, 458, 457, 456, 455, 454, 453, 452, 451, 450, 449, 448, 447, 446, 445, 444, 443, 442, 441, 440, 439, 438, 437, 436, 435, 434, 433, 432, 431, 430), (402, 403, 799, 798), (196, 197, 605, 604), (403, 404, 800, 799), (197, 198, 606, 605), (404, 405, 801, 800), (405, 406, 802, 801), (406, 407, 803, 802), (407, 408, 804, 803), (201, 202, 608, 607), (408, 409, 805, 804), (202, 203, 609, 608), (409, 410, 806, 805), (203, 204, 610, 609), (410, 411, 807, 806), (204, 205, 611, 610), (411, 412, 808, 807), (205, 206, 612, 611), (412, 413, 809, 808), (206, 207, 613, 612), (413, 414, 810, 809), (207, 208, 614, 613), (414, 415, 811, 810), (208, 209, 615, 614), (2, 3, 492, 500), (415, 416, 812, 811), (209, 210, 616, 615), (416, 417, 813, 812), (210, 211, 617, 616), (417, 418, 814, 813), (211, 212, 618, 617), (418, 419, 815, 814), (212, 213, 619, 618), (419, 420, 816, 815), (213, 214, 620, 619), (420, 421, 817, 816), (214, 215, 621, 620), (421, 422, 818, 817), (215, 216, 622, 621), (9, 10, 487, 488), (422, 423, 819, 818), (216, 217, 623, 622), (10, 11, 485, 487), (423, 424, 820, 819), (217, 218, 624, 623), (424, 425, 821, 820), (218, 219, 625, 624), (425, 426, 822, 821), (219, 220, 626, 625), (426, 427, 823, 822), (220, 221, 627, 626), (221, 222, 628, 627), (222, 223, 629, 628), (223, 224, 630, 629), (430, 431, 825, 824), (224, 225, 631, 630), (431, 432, 826, 825), (225, 226, 632, 631), (19, 20, 477, 478), (432, 433, 827, 826), (226, 227, 633, 632), (227, 228, 634, 633), (434, 435, 829, 828), (228, 229, 635, 634), (435, 436, 830, 829), (229, 230, 636, 635), (436, 437, 831, 830), (230, 231, 637, 636), (437, 438, 832, 831), (231, 232, 638, 637), (438, 439, 833, 832), (232, 233, 639, 638), (439, 440, 834, 833), (440, 441, 835, 834), (441, 442, 836, 835), (235, 236, 641, 640), (442, 443, 837, 836), (236, 237, 642, 641), (443, 444, 838, 837), (237, 238, 643, 642), (444, 445, 839, 838), (445, 446, 840, 839), (446, 447, 841, 840), (240, 241, 645, 644), (447, 448, 842, 841), (241, 242, 646, 645), (448, 449, 843, 842), (242, 243, 647, 646), (449, 450, 844, 843), (243, 244, 648, 647), (450, 451, 845, 844), (244, 245, 649, 648), (451, 452, 846, 845), (245, 246, 650, 649), (39, 40, 429, 467), (452, 453, 847, 846), (246, 247, 651, 650), (40, 41, 428, 429), (453, 454, 848, 847), (247, 248, 652, 651), (41, 42, 394, 428), (454, 455, 849, 848), (248, 249, 653, 652), (455, 456, 850, 849), (249, 250, 654, 653), (456, 457, 851, 850), (250, 251, 655, 654), (457, 458, 852, 851), (251, 252, 656, 655), (45, 46, 389, 390), (458, 459, 853, 852), (252, 253, 657, 656), (46, 47, 350, 389), (459, 460, 854, 853), (253, 254, 658, 657), (47, 48, 317, 350), (460, 461, 855, 854), (254, 255, 659, 658), (48, 49, 312, 317), (461, 462, 856, 855), (255, 256, 660, 659), (49, 50, 273, 312), (462, 463, 857, 856), (256, 257, 661, 660), (50, 51, 272, 273), (463, 464, 858, 857), (257, 258, 662, 661), (51, 52, 239, 272), (464, 465, 859, 858), (258, 259, 663, 662), (52, 53, 234, 239), (465, 466, 860, 859), (259, 260, 664, 663), (53, 54, 200, 234), (260, 261, 665, 664), (54, 55, 199, 200), (261, 262, 666, 665), (55, 56, 195, 199), (468, 469, 862, 861), (262, 263, 667, 666), (56, 57, 161, 195), (263, 264, 668, 667), (57, 58, 122, 161), (264, 265, 669, 668), (58, 59, 117, 122), (265, 266, 670, 669), (59, 60, 82, 117), (266, 267, 671, 670), (60, 61, 78, 82), (473, 474, 865, 864), (267, 268, 672, 671), (61, 62, 77, 78), (474, 475, 866, 865), (268, 269, 673, 672), (62, 63, 44, 77), (475, 476, 867, 866), (269, 270, 674, 673), (63, 64, 43, 44), (270, 271, 675, 674), (64, 65, 38, 43), (65, 66, 37, 38), (66, 67, 36, 37), (67, 68, 35, 36), (274, 275, 677, 676), (68, 69, 34, 35), (275, 276, 678, 677), (69, 70, 33, 34), (276, 277, 679, 678), (70, 71, 31, 33), (71, 72, 30, 31), (278, 279, 681, 680), (72, 73, 29, 30), (279, 280, 682, 681), (73, 74, 28, 29), (280, 281, 683, 682), (74, 75, 27, 28), (281, 282, 684, 683), (75, 76, 26, 27), (282, 283, 685, 684), (489, 490, 873, 872), (283, 284, 686, 685), (490, 491, 874, 873), (284, 285, 687, 686), (285, 286, 688, 687), (79, 80, 23, 25), (286, 287, 689, 688), (80, 81, 22, 23), (493, 494, 876, 875), (287, 288, 690, 689), (494, 495, 877, 876), (288, 289, 691, 690), (495, 496, 878, 877), (289, 290, 692, 691), (83, 84, 18, 21), (496, 497, 879, 878), (290, 291, 693, 692), (84, 85, 16, 18), (497, 498, 880, 879), (291, 292, 694, 693), (85, 86, 14, 16), (498, 499, 881, 880), (292, 293, 695, 694), (86, 87, 12, 14), (293, 294, 696, 695), (87, 88, 8, 12), (294, 295, 697, 696), (88, 89, 7, 8), (501, 502, 883, 882), (295, 296, 698, 697), (89, 90, 6, 7), (502, 503, 884, 883), (296, 297, 699, 698), (90, 91, 5, 6), (503, 504, 885, 884), (297, 298, 700, 699), (91, 92, 4, 5), (504, 505, 886, 885), (298, 299, 701, 700), (92, 93, 1, 4), (505, 506, 887, 886), (299, 300, 702, 701), (93, 94, 0, 1), (469, 2, 500, 862), (300, 301, 703, 702), (94, 95, 507, 0), (3, 472, 863, 492), (301, 302, 704, 703), (95, 96, 508, 507), (476, 9, 488, 867), (302, 303, 705, 704), (96, 97, 509, 508), (11, 480, 868, 485), (303, 304, 706, 705), (97, 98, 510, 509), (480, 13, 483, 868), (304, 305, 707, 706), (98, 99, 511, 510), (13, 482, 869, 483), (305, 306, 708, 707), (99, 100, 512, 511), (482, 15, 481, 869), (306, 307, 709, 708), (100, 101, 513, 512), (15, 484, 870, 481), (307, 308, 710, 709), (101, 102, 514, 513), (484, 17, 479, 870), (308, 309, 711, 710), (102, 103, 515, 514), (17, 486, 871, 479), (309, 310, 712, 711), (103, 104, 516, 515), (486, 19, 478, 871), (310, 311, 713, 712), (104, 105, 517, 516), (20, 489, 872, 477), (105, 106, 518, 517), (491, 24, 471, 874), (106, 107, 519, 518), (24, 493, 875, 471), (313, 314, 715, 714), (107, 108, 520, 519), (499, 32, 470, 881), (314, 315, 716, 715), (108, 109, 521, 520), (32, 501, 882, 470), (315, 316, 717, 716), (109, 110, 522, 521), (110, 111, 523, 522), (42, 468, 861, 394), (111, 112, 524, 523), (506, 45, 390, 887), (318, 319, 719, 718), (112, 113, 525, 524), (76, 83, 21, 26), (319, 320, 720, 719), (113, 114, 526, 525), (320, 321, 721, 720), (114, 115, 527, 526), (121, 79, 25, 532), (321, 322, 722, 721), (115, 116, 528, 527), (81, 39, 467, 22), (322, 323, 723, 722), (323, 324, 724, 723), (160, 118, 529, 570), (324, 325, 725, 724), (118, 119, 530, 529), (116, 123, 533, 528), (325, 326, 726, 725), (119, 120, 531, 530), (155, 162, 571, 565), (326, 327, 727, 726), (120, 121, 532, 531), (327, 328, 728, 727), (238, 196, 604, 643), (328, 329, 729, 728), (198, 156, 566, 606), (329, 330, 730, 729), (123, 124, 534, 533), (194, 201, 607, 603), (330, 331, 731, 730), (124, 125, 535, 534), (277, 235, 640, 679), (331, 332, 732, 731), (125, 126, 536, 535), (233, 240, 644, 639), (332, 333, 733, 732), (126, 127, 537, 536), (271, 278, 680, 675), (333, 334, 734, 733), (127, 128, 538, 537), (334, 335, 735, 734), (128, 129, 539, 538), (316, 274, 676, 717), (335, 336, 736, 735), (129, 130, 540, 539), (355, 313, 714, 754), (336, 337, 737, 736), (130, 131, 541, 540), (311, 318, 718, 713), (337, 338, 738, 737), (131, 132, 542, 541), (349, 356, 755, 749), (338, 339, 739, 738), (132, 133, 543, 542), (339, 340, 740, 739), (133, 134, 544, 543), (388, 395, 791, 787), (340, 341, 741, 740), (134, 135, 545, 544), (433, 391, 788, 827), (341, 342, 742, 741), (135, 136, 546, 545), (393, 351, 750, 790), (342, 343, 743, 742), (136, 137, 547, 546), (427, 434, 828, 823), (343, 344, 744, 743), (137, 138, 548, 547), (472, 430, 824, 863), (344, 345, 745, 744), (138, 139, 549, 548), (466, 473, 864, 860), (345, 346, 746, 745), (139, 140, 550, 549), (346, 347, 747, 746), (140, 141, 551, 550), (347, 348, 748, 747), (141, 142, 552, 551), (348, 349, 749, 748), (142, 143, 553, 552), (143, 144, 554, 553), (144, 145, 555, 554), (351, 352, 751, 750), (145, 146, 556, 555), (352, 353, 752, 751), (146, 147, 557, 556), (353, 354, 753, 752), (147, 148, 558, 557), (354, 355, 754, 753), (148, 149, 559, 558), (149, 150, 560, 559), (356, 357, 756, 755), (150, 151, 561, 560), (357, 358, 757, 756), (151, 152, 562, 561), (358, 359, 758, 757), (152, 153, 563, 562), (359, 360, 759, 758), (153, 154, 564, 563), (360, 361, 760, 759), (154, 155, 565, 564), (361, 362, 761, 760), (362, 363, 762, 761), (156, 157, 567, 566), (363, 364, 763, 762), (157, 158, 568, 567), (364, 365, 764, 763), (158, 159, 569, 568), (365, 366, 765, 764), (159, 160, 570, 569), (366, 367, 766, 765), (367, 368, 767, 766), (368, 369, 768, 767), (162, 163, 572, 571), (369, 370, 769, 768), (163, 164, 573, 572), (370, 371, 770, 769), (164, 165, 574, 573), (371, 372, 771, 770), (165, 166, 575, 574), (372, 373, 772, 771), (166, 167, 576, 575), (373, 374, 773, 772), (167, 168, 577, 576), (374, 375, 774, 773), (168, 169, 578, 577), (375, 376, 775, 774), (169, 170, 579, 578), (376, 377, 776, 775), (170, 171, 580, 579), (377, 378, 777, 776), (171, 172, 581, 580), (378, 379, 778, 777), (172, 173, 582, 581), (379, 380, 779, 778), (173, 174, 583, 582), (380, 381, 780, 779), (174, 175, 584, 583), (381, 382, 781, 780), (175, 176, 585, 584), (382, 383, 782, 781), (176, 177, 586, 585), (383, 384, 783, 782), (177, 178, 587, 586), (384, 385, 784, 783), (178, 179, 588, 587), (385, 386, 785, 784), (179, 180, 589, 588), (386, 387, 786, 785), (180, 181, 590, 589), (387, 388, 787, 786), (181, 182, 591, 590), (182, 183, 592, 591), (183, 184, 593, 592), (184, 185, 594, 593), (391, 392, 789, 788), (185, 186, 595, 594), (392, 393, 790, 789), (186, 187, 596, 595), (187, 188, 597, 596), (188, 189, 598, 597), (395, 396, 792, 791), (189, 190, 599, 598), (396, 397, 793, 792), (190, 191, 600, 599), (397, 398, 794, 793), (191, 192, 601, 600), (398, 399, 795, 794), (192, 193, 602, 601), (399, 400, 796, 795), (193, 194, 603, 602), (400, 401, 797, 796)])
me_gear_034.use_remesh_preserve_volume = False
me_gear_034.use_remesh_preserve_attributes = False
me_gear_034.use_mirror_vertex_groups = False
me_gear_034.update()
me_gear_033 = bpy.data.meshes.new('Gear.033')
me_gear_033.from_pydata([(0.2275, 0.2924, 0.2), (0.2246, 0.286, 0.2), (0.25, 0.0, 0.0), (0.2479, -0.03263, 0.0), (0.2224, 0.2822, 0.2), (0.2216, 0.281, 0.2), (0.1857, 0.2286, 0.2), (0.1891, 0.2258, 0.2), (0.1924, 0.223, 0.2), (0.3787, -0.07793, 0.0), (0.3798, -0.07235, 0.0), (0.3809, -0.06675, 0.0), (0.1956, 0.2201, 0.2), (0.465, -0.06745, 0.0), (0.1989, 0.2172, 0.2), (0.4726, -0.06762, 0.0), (0.202, 0.2143, 0.2), (0.4943, -0.06425, 0.0), (0.2052, 0.2113, 0.2), (0.5268, -0.05169, 0.0), (0.5458, -0.04034, 0.0), (0.2082, 0.2082, 0.2), (0.1159, 0.1511, 0.2), (0.09521, 0.1649, 0.2), (0.5268, 0.05169, 0.0), (0.07287, 0.1759, 0.2), (0.2113, 0.2052, 0.2), (0.2143, 0.202, 0.2), (0.2172, 0.1989, 0.2), (0.2201, 0.1956, 0.2), (0.223, 0.1924, 0.2), (0.2258, 0.1891, 0.2), (0.3809, 0.06675, 0.0), (0.2286, 0.1857, 0.2), (0.281, 0.2216, 0.2), (0.2822, 0.2224, 0.2), (0.286, 0.2246, 0.2), (0.2924, 0.2275, 0.2), (0.3016, 0.2306, 0.2), (0.1768, 0.1768, 0.0), (0.1983, 0.1522, 0.0), (0.2165, 0.125, 0.0), (0.231, 0.09567, 0.0), (0.3134, 0.2332, 0.2), (0.3278, 0.2347, 0.2), (0.372, 0.1056, 0.0), (0.3704, 0.111, 0.0), (0.3687, 0.1165, 0.0), (0.367, 0.1219, 0.0), (0.3651, 0.1273, 0.0), (0.3632, 0.1326, 0.0), (0.3612, 0.138, 0.0), (0.4364, 0.1741, 0.0), (0.4382, 0.1749, 0.0), (0.4431, 0.1778, 0.0), (0.4507, 0.1831, 0.0), (0.4602, 0.1915, 0.0), (0.4709, 0.2032, 0.0), (0.4821, 0.2186, 0.0), (0.4929, 0.238, 0.0), (0.5025, 0.2614, 0.0), (0.4776, 0.3044, 0.0), (0.4525, 0.3079, 0.0), (0.4304, 0.3082, 0.0), (0.4115, 0.3062, 0.0), (0.3959, 0.3028, 0.0), (0.3839, 0.2987, 0.0), (0.3755, 0.2949, 0.0), (0.3706, 0.292, 0.0), (0.369, 0.2909, 0.0), (0.3001, 0.2438, 0.0), (0.2965, 0.2482, 0.0), (0.2928, 0.2526, 0.0), (0.289, 0.2569, 0.0), (0.2852, 0.2611, 0.0), (0.2813, 0.2652, 0.0), (0.2774, 0.2694, 0.0), (0.3447, 0.2345, 0.2), (0.3638, 0.2319, 0.2), (0.09567, 0.231, 0.0), (0.125, 0.2165, 0.0), (0.1522, 0.1983, 0.0), (0.3827, 0.1991, 0.2), (0.2734, 0.2734, 0.0), (0.2694, 0.2774, 0.0), (0.2652, 0.2813, 0.0), (0.2611, 0.2852, 0.0), (0.2569, 0.289, 0.0), (0.2526, 0.2928, 0.0), (0.2482, 0.2965, 0.0), (0.2438, 0.3001, 0.0), (0.2909, 0.369, 0.0), (0.292, 0.3706, 0.0), (0.2949, 0.3755, 0.0), (0.2987, 0.3839, 0.0), (0.3028, 0.3959, 0.0), (0.3062, 0.4115, 0.0), (0.3082, 0.4304, 0.0), (0.3079, 0.4525, 0.0), (0.3044, 0.4776, 0.0), (0.2614, 0.5025, 0.0), (0.238, 0.4929, 0.0), (0.2186, 0.4821, 0.0), (0.2032, 0.4709, 0.0), (0.1915, 0.4602, 0.0), (0.1831, 0.4507, 0.0), (0.1778, 0.4431, 0.0), (0.1749, 0.4382, 0.0), (0.1741, 0.4364, 0.0), (0.138, 0.3612, 0.0), (0.1326, 0.3632, 0.0), (0.1273, 0.3651, 0.0), (0.1219, 0.367, 0.0), (0.1165, 0.3687, 0.0), (0.111, 0.3704, 0.0), (0.1056, 0.372, 0.0), (0.1001, 0.3735, 0.0), (0.3754, 0.1813, 0.2), (-0.03263, 0.2479, 0.0), (0.0, 0.25, 0.0), (0.03263, 0.2479, 0.0), (0.0647, 0.2415, 0.0), (0.3672, 0.1665, 0.2), (0.09457, 0.3749, 0.0), (0.08904, 0.3763, 0.0), (0.08349, 0.3775, 0.0), (0.07793, 0.3787, 0.0), (0.07235, 0.3798, 0.0), (0.06675, 0.3809, 0.0), (0.06114, 0.3818, 0.0), (0.06745, 0.465, 0.0), (0.06762, 0.4669, 0.0), (0.06762, 0.4726, 0.0), (0.06674, 0.4819, 0.0), (0.06425, 0.4943, 0.0), (0.05945, 0.5094, 0.0), (0.05169, 0.5268, 0.0), (0.04034, 0.5458, 0.0), (0.02485, 0.5658, 0.0), (-0.02485, 0.5658, 0.0), (-0.04034, 0.5458, 0.0), (-0.05169, 0.5268, 0.0), (-0.05945, 0.5094, 0.0), (-0.06425, 0.4943, 0.0), (-0.06674, 0.4819, 0.0), (-0.06762, 0.4726, 0.0), (-0.06762, 0.4669, 0.0), (-0.06745, 0.465, 0.0), (-0.06114, 0.3818, 0.0), (-0.06675, 0.3809, 0.0), (-0.07235, 0.3798, 0.0), (-0.07793, 0.3787, 0.0), (-0.08349, 0.3775, 0.0), (-0.08904, 0.3763, 0.0), (-0.09457, 0.3749, 0.0), (-0.1001, 0.3735, 0.0), (-0.1768, 0.1768, 0.0), (-0.1522, 0.1983, 0.0), (-0.125, 0.2165, 0.0), (-0.09567, 0.231, 0.0), (-0.0647, 0.2415, 0.0), (0.3587, 0.1548, 0.2), (-0.1056, 0.372, 0.0), (-0.111, 0.3704, 0.0), (-0.1165, 0.3687, 0.0), (-0.1219, 0.367, 0.0), (-0.1273, 0.3651, 0.0), (-0.1326, 0.3632, 0.0), (-0.138, 0.3612, 0.0), (-0.1741, 0.4364, 0.0), (-0.1749, 0.4382, 0.0), (-0.1778, 0.4431, 0.0), (-0.1831, 0.4507, 0.0), (-0.1915, 0.4602, 0.0), (-0.2032, 0.4709, 0.0), (-0.2186, 0.4821, 0.0), (-0.238, 0.4929, 0.0), (-0.2614, 0.5025, 0.0), (-0.3044, 0.4776, 0.0), (-0.3079, 0.4525, 0.0), (-0.3082, 0.4304, 0.0), (-0.3062, 0.4115, 0.0), (-0.3028, 0.3959, 0.0), (-0.2987, 0.3839, 0.0), (-0.2949, 0.3755, 0.0), (-0.292, 0.3706, 0.0), (-0.2909, 0.369, 0.0), (-0.2438, 0.3001, 0.0), (-0.2482, 0.2965, 0.0), (-0.2526, 0.2928, 0.0), (-0.2569, 0.289, 0.0), (-0.2611, 0.2852, 0.0), (-0.2652, 0.2813, 0.0), (-0.2694, 0.2774, 0.0), (-0.2734, 0.2734, 0.0), (0.3505, 0.1459, 0.2), (-0.231, 0.09567, 0.0), (-0.2165, 0.125, 0.0), (-0.1983, 0.1522, 0.0), (0.3433, 0.1395, 0.2), (0.3375, 0.1354, 0.2), (-0.2774, 0.2694, 0.0), (-0.2813, 0.2652, 0.0), (-0.2852, 0.2611, 0.0), (-0.289, 0.2569, 0.0), (-0.2928, 0.2526, 0.0), (-0.2965, 0.2482, 0.0), (-0.3001, 0.2438, 0.0), (-0.369, 0.2909, 0.0), (-0.3706, 0.292, 0.0), (-0.3755, 0.2949, 0.0), (-0.3839, 0.2987, 0.0), (-0.3959, 0.3028, 0.0), (-0.4115, 0.3062, 0.0), (-0.4304, 0.3082, 0.0), (-0.4525, 0.3079, 0.0), (-0.4776, 0.3044, 0.0), (-0.5025, 0.2614, 0.0), (-0.4929, 0.238, 0.0), (-0.4821, 0.2186, 0.0), (-0.4709, 0.2032, 0.0), (-0.4602, 0.1915, 0.0), (-0.4507, 0.1831, 0.0), (-0.4431, 0.1778, 0.0), (-0.4382, 0.1749, 0.0), (-0.4364, 0.1741, 0.0), (-0.3612, 0.138, 0.0), (-0.3632, 0.1326, 0.0), (-0.3651, 0.1273, 0.0), (-0.367, 0.1219, 0.0), (-0.3687, 0.1165, 0.0), (-0.3704, 0.111, 0.0), (-0.372, 0.1056, 0.0), (-0.3735, 0.1001, 0.0), (0.3337, 0.1332, 0.2), (-0.2479, -0.03263, 0.0), (-0.25, 0.0, 0.0), (-0.2479, 0.03263, 0.0), (-0.2415, 0.0647, 0.0), (0.3324, 0.1326, 0.2), (-0.3749, 0.09457, 0.0), (-0.3763, 0.08904, 0.0), (-0.3775, 0.08349, 0.0), (-0.3787, 0.07793, 0.0), (-0.3798, 0.07235, 0.0), (-0.3809, 0.06675, 0.0), (-0.3818, 0.06114, 0.0), (-0.465, 0.06745, 0.0), (-0.4669, 0.06762, 0.0), (-0.4726, 0.06762, 0.0), (-0.4819, 0.06674, 0.0), (-0.4943, 0.06425, 0.0), (-0.5094, 0.05945, 0.0), (-0.5268, 0.05169, 0.0), (-0.5458, 0.04034, 0.0), (-0.5658, 0.02485, 0.0), (-0.5658, -0.02485, 0.0), (-0.5458, -0.04034, 0.0), (-0.5268, -0.05169, 0.0), (-0.5094, -0.05945, 0.0), (-0.4943, -0.06425, 0.0), (-0.4819, -0.06674, 0.0), (-0.4726, -0.06762, 0.0), (-0.4669, -0.06762, 0.0), (-0.465, -0.06745, 0.0), (-0.3818, -0.06114, 0.0), (-0.3809, -0.06675, 0.0), (-0.3798, -0.07235, 0.0), (-0.3787, -0.07793, 0.0), (-0.3775, -0.08349, 0.0), (-0.3763, -0.08904, 0.0), (-0.3749, -0.09457, 0.0), (0.2751, 0.1051, 0.2), (0.2766, 0.101, 0.2), (-0.1983, -0.1522, 0.0), (-0.2165, -0.125, 0.0), (-0.231, -0.09567, 0.0), (-0.2415, -0.0647, 0.0), (-0.3735, -0.1001, 0.0), (-0.372, -0.1056, 0.0), (-0.3704, -0.111, 0.0), (-0.3687, -0.1165, 0.0), (-0.367, -0.1219, 0.0), (-0.3651, -0.1273, 0.0), (-0.3632, -0.1326, 0.0), (-0.3612, -0.138, 0.0), (-0.4364, -0.1741, 0.0), (-0.4382, -0.1749, 0.0), (-0.4431, -0.1778, 0.0), (-0.4507, -0.1831, 0.0), (-0.4602, -0.1915, 0.0), (-0.4709, -0.2032, 0.0), (-0.4821, -0.2186, 0.0), (-0.4929, -0.238, 0.0), (-0.5025, -0.2614, 0.0), (-0.4776, -0.3044, 0.0), (-0.4525, -0.3079, 0.0), (-0.4304, -0.3082, 0.0), (-0.4115, -0.3062, 0.0), (-0.3959, -0.3028, 0.0), (-0.3839, -0.2987, 0.0), (-0.3755, -0.2949, 0.0), (-0.3706, -0.292, 0.0), (-0.369, -0.2909, 0.0), (-0.3001, -0.2438, 0.0), (-0.2965, -0.2482, 0.0), (-0.2928, -0.2526, 0.0), (-0.289, -0.2569, 0.0), (-0.2852, -0.2611, 0.0), (-0.2813, -0.2652, 0.0), (-0.2774, -0.2694, 0.0), (-0.2734, -0.2734, 0.0), (0.2781, 0.09693, 0.2), (-0.09567, -0.231, 0.0), (-0.125, -0.2165, 0.0), (-0.1522, -0.1983, 0.0), (-0.1768, -0.1768, 0.0), (0.2795, 0.09283, 0.2), (-0.2694, -0.2774, 0.0), (-0.2652, -0.2813, 0.0), (-0.2611, -0.2852, 0.0), (-0.2569, -0.289, 0.0), (-0.2526, -0.2928, 0.0), (-0.2482, -0.2965, 0.0), (-0.2438, -0.3001, 0.0), (-0.2909, -0.369, 0.0), (-0.292, -0.3706, 0.0), (-0.2949, -0.3755, 0.0), (-0.2987, -0.3839, 0.0), (-0.3028, -0.3959, 0.0), (-0.3062, -0.4115, 0.0), (-0.3082, -0.4304, 0.0), (-0.3079, -0.4525, 0.0), (-0.3044, -0.4776, 0.0), (-0.2614, -0.5025, 0.0), (-0.238, -0.4929, 0.0), (-0.2186, -0.4821, 0.0), (-0.2032, -0.4709, 0.0), (-0.1915, -0.4602, 0.0), (-0.1831, -0.4507, 0.0), (-0.1778, -0.4431, 0.0), (-0.1749, -0.4382, 0.0), (-0.1741, -0.4364, 0.0), (-0.138, -0.3612, 0.0), (-0.1326, -0.3632, 0.0), (-0.1273, -0.3651, 0.0), (-0.1219, -0.367, 0.0), (-0.1165, -0.3687, 0.0), (-0.111, -0.3704, 0.0), (-0.1056, -0.372, 0.0), (0.2808, 0.08871, 0.2), (0.0647, -0.2415, 0.0), (0.03263, -0.2479, 0.0), (0.0, -0.25, 0.0), (-0.03263, -0.2479, 0.0), (-0.0647, -0.2415, 0.0), (-0.1001, -0.3735, 0.0), (-0.09457, -0.3749, 0.0), (-0.08904, -0.3763, 0.0), (-0.08349, -0.3775, 0.0), (-0.07793, -0.3787, 0.0), (-0.07235, -0.3798, 0.0), (-0.06675, -0.3809, 0.0), (-0.06114, -0.3818, 0.0), (-0.06745, -0.465, 0.0), (-0.06762, -0.4669, 0.0), (-0.06762, -0.4726, 0.0), (-0.06674, -0.4819, 0.0), (-0.06425, -0.4943, 0.0), (-0.05945, -0.5094, 0.0), (-0.05169, -0.5268, 0.0), (-0.04034, -0.5458, 0.0), (-0.02485, -0.5658, 0.0), (0.02485, -0.5658, 0.0), (0.04034, -0.5458, 0.0), (0.05169, -0.5268, 0.0), (0.05945, -0.5094, 0.0), (0.06425, -0.4943, 0.0), (0.06674, -0.4819, 0.0), (0.06762, -0.4726, 0.0), (0.06762, -0.4669, 0.0), (0.06745, -0.465, 0.0), (0.06114, -0.3818, 0.0), (0.06675, -0.3809, 0.0), (0.07235, -0.3798, 0.0), (0.07793, -0.3787, 0.0), (0.08349, -0.3775, 0.0), (0.08904, -0.3763, 0.0), (0.09457, -0.3749, 0.0), (0.2821, 0.08456, 0.2), (0.2833, 0.0804, 0.2), (0.1522, -0.1983, 0.0), (0.125, -0.2165, 0.0), (0.09567, -0.231, 0.0), (0.1759, 0.07287, 0.2), (0.1001, -0.3735, 0.0), (0.1056, -0.372, 0.0), (0.111, -0.3704, 0.0), (0.1165, -0.3687, 0.0), (0.1219, -0.367, 0.0), (0.1273, -0.3651, 0.0), (0.1326, -0.3632, 0.0), (0.138, -0.3612, 0.0), (0.1741, -0.4364, 0.0), (0.1749, -0.4382, 0.0), (0.1778, -0.4431, 0.0), (0.1831, -0.4507, 0.0), (0.1915, -0.4602, 0.0), (0.2032, -0.4709, 0.0), (0.2186, -0.4821, 0.0), (0.238, -0.4929, 0.0), (0.2614, -0.5025, 0.0), (0.3044, -0.4776, 0.0), (0.3079, -0.4525, 0.0), (0.3082, -0.4304, 0.0), (0.3062, -0.4115, 0.0), (0.3028, -0.3959, 0.0), (0.2987, -0.3839, 0.0), (0.2949, -0.3755, 0.0), (0.292, -0.3706, 0.0), (0.2909, -0.369, 0.0), (0.2438, -0.3001, 0.0), (0.2482, -0.2965, 0.0), (0.2526, -0.2928, 0.0), (0.2569, -0.289, 0.0), (0.2611, -0.2852, 0.0), (0.2652, -0.2813, 0.0), (0.2694, -0.2774, 0.0), (0.1649, 0.09521, 0.2), (0.1511, 0.1159, 0.2), (0.231, -0.09567, 0.0), (0.2165, -0.125, 0.0), (0.1983, -0.1522, 0.0), (0.1768, -0.1768, 0.0), (0.2734, -0.2734, 0.0), (0.2774, -0.2694, 0.0), (0.2813, -0.2652, 0.0), (0.2852, -0.2611, 0.0), (0.289, -0.2569, 0.0), (0.2928, -0.2526, 0.0), (0.2965, -0.2482, 0.0), (0.3001, -0.2438, 0.0), (0.369, -0.2909, 0.0), (0.3706, -0.292, 0.0), (0.3755, -0.2949, 0.0), (0.3839, -0.2987, 0.0), (0.3959, -0.3028, 0.0), (0.4115, -0.3062, 0.0), (0.4304, -0.3082, 0.0), (0.4525, -0.3079, 0.0), (0.4776, -0.3044, 0.0), (0.5025, -0.2614, 0.0), (0.4929, -0.238, 0.0), (0.4821, -0.2186, 0.0), (0.4709, -0.2032, 0.0), (0.4602, -0.1915, 0.0), (0.4507, -0.1831, 0.0), (0.4431, -0.1778, 0.0), (0.4382, -0.1749, 0.0), (0.4364, -0.1741, 0.0), (0.3612, -0.138, 0.0), (0.3632, -0.1326, 0.0), (0.3651, -0.1273, 0.0), (0.367, -0.1219, 0.0), (0.3687, -0.1165, 0.0), (0.3704, -0.111, 0.0), (0.372, -0.1056, 0.0), (0.1346, 0.1346, 0.2), (0.2415, 0.0647, 0.0), (0.2479, 0.03263, 0.0), (0.2901, 0.05084, 0.2), (0.4013, 0.03937, 0.2), (0.2415, -0.0647, 0.0), (0.3735, -0.1001, 0.0), (0.3749, -0.09457, 0.0), (0.3763, -0.08904, 0.0), (0.3775, -0.08349, 0.0), (0.4157, -0.03072, 0.2), (0.4013, -0.03937, 0.2), (0.3765, -0.04894, 0.2), (0.3818, -0.06114, 0.0), (0.36, -0.0515, 0.2), (0.4669, -0.06762, 0.0), (0.3542, -0.05137, 0.2), (0.4819, -0.06674, 0.0), (0.2901, -0.05084, 0.2), (0.5094, -0.05945, 0.0), (0.2893, -0.0551, 0.2), (0.2885, -0.05935, 0.2), (0.5658, -0.02485, 0.0), (0.5658, 0.02485, 0.0), (0.5458, 0.04034, 0.0), (0.1888, -0.02485, 0.2), (0.5094, 0.05945, 0.0), (0.4943, 0.06425, 0.0), (0.4819, 0.06674, 0.0), (0.4726, 0.06762, 0.0), (0.4669, 0.06762, 0.0), (0.465, 0.06745, 0.0), (0.3818, 0.06114, 0.0), (0.1904, 0.0, 0.2), (0.3798, 0.07235, 0.0), (0.3787, 0.07793, 0.0), (0.3775, 0.08349, 0.0), (0.3763, 0.08904, 0.0), (0.3749, 0.09457, 0.0), (0.3735, 0.1001, 0.0), (0.2306, 0.3016, 0.2), (0.2332, 0.3134, 0.2), (0.2347, 0.3278, 0.2), (0.2345, 0.3447, 0.2), (0.2319, 0.3638, 0.2), (0.1991, 0.3827, 0.2), (0.1813, 0.3754, 0.2), (0.1665, 0.3672, 0.2), (0.1548, 0.3587, 0.2), (0.1459, 0.3505, 0.2), (0.1395, 0.3433, 0.2), (0.1354, 0.3375, 0.2), (0.1332, 0.3337, 0.2), (0.1326, 0.3324, 0.2), (0.1051, 0.2751, 0.2), (0.101, 0.2766, 0.2), (0.09693, 0.2781, 0.2), (0.09283, 0.2795, 0.2), (0.08871, 0.2808, 0.2), (0.08456, 0.2821, 0.2), (0.0804, 0.2833, 0.2), (0.07622, 0.2845, 0.2), (-0.02485, 0.1888, 0.2), (0.0, 0.1904, 0.2), (0.02485, 0.1888, 0.2), (0.04928, 0.1839, 0.2), (0.07203, 0.2856, 0.2), (0.06782, 0.2866, 0.2), (0.06359, 0.2876, 0.2), (0.05935, 0.2885, 0.2), (0.0551, 0.2893, 0.2), (0.05084, 0.2901, 0.2), (0.04656, 0.2908, 0.2), (0.05137, 0.3542, 0.2), (0.0515, 0.3556, 0.2), (0.0515, 0.36, 0.2), (0.05083, 0.367, 0.2), (0.04894, 0.3765, 0.2), (0.04528, 0.388, 0.2), (0.03937, 0.4013, 0.2), (0.03072, 0.4157, 0.2), (0.01892, 0.431, 0.2), (-0.01892, 0.431, 0.2), (-0.03072, 0.4157, 0.2), (-0.03937, 0.4013, 0.2), (-0.04528, 0.388, 0.2), (-0.04894, 0.3765, 0.2), (-0.05083, 0.367, 0.2), (-0.0515, 0.36, 0.2), (-0.0515, 0.3556, 0.2), (-0.05137, 0.3542, 0.2), (-0.04656, 0.2908, 0.2), (-0.05084, 0.2901, 0.2), (-0.0551, 0.2893, 0.2), (-0.05935, 0.2885, 0.2), (-0.06359, 0.2876, 0.2), (-0.06782, 0.2866, 0.2), (-0.07203, 0.2856, 0.2), (-0.07622, 0.2845, 0.2), (-0.1346, 0.1346, 0.2), (-0.1159, 0.1511, 0.2), (-0.09521, 0.1649, 0.2), (-0.07287, 0.1759, 0.2), (-0.04928, 0.1839, 0.2), (-0.0804, 0.2833, 0.2), (-0.08456, 0.2821, 0.2), (-0.08871, 0.2808, 0.2), (-0.09283, 0.2795, 0.2), (-0.09693, 0.2781, 0.2), (-0.101, 0.2766, 0.2), (-0.1051, 0.2751, 0.2), (-0.1326, 0.3324, 0.2), (-0.1332, 0.3337, 0.2), (-0.1354, 0.3375, 0.2), (-0.1395, 0.3433, 0.2), (-0.1459, 0.3505, 0.2), (-0.1548, 0.3587, 0.2), (-0.1665, 0.3672, 0.2), (-0.1813, 0.3754, 0.2), (-0.1991, 0.3827, 0.2), (-0.2319, 0.3638, 0.2), (-0.2345, 0.3447, 0.2), (-0.2347, 0.3278, 0.2), (-0.2332, 0.3134, 0.2), (-0.2306, 0.3016, 0.2), (-0.2275, 0.2924, 0.2), (-0.2246, 0.286, 0.2), (-0.2224, 0.2822, 0.2), (-0.2216, 0.281, 0.2), (-0.1857, 0.2286, 0.2), (-0.1891, 0.2258, 0.2), (-0.1924, 0.223, 0.2), (-0.1956, 0.2201, 0.2), (-0.1989, 0.2172, 0.2), (-0.202, 0.2143, 0.2), (-0.2052, 0.2113, 0.2), (-0.2082, 0.2082, 0.2), (-0.1759, 0.07287, 0.2), (-0.1649, 0.09521, 0.2), (-0.1511, 0.1159, 0.2), (-0.2113, 0.2052, 0.2), (-0.2143, 0.202, 0.2), (-0.2172, 0.1989, 0.2), (-0.2201, 0.1956, 0.2), (-0.223, 0.1924, 0.2), (-0.2258, 0.1891, 0.2), (-0.2286, 0.1857, 0.2), (-0.281, 0.2216, 0.2), (-0.2822, 0.2224, 0.2), (-0.286, 0.2246, 0.2), (-0.2924, 0.2275, 0.2), (-0.3016, 0.2306, 0.2), (-0.3134, 0.2332, 0.2), (-0.3278, 0.2347, 0.2), (-0.3447, 0.2345, 0.2), (-0.3638, 0.2319, 0.2), (-0.3827, 0.1991, 0.2), (-0.3754, 0.1813, 0.2), (-0.3672, 0.1665, 0.2), (-0.3587, 0.1548, 0.2), (-0.3505, 0.1459, 0.2), (-0.3433, 0.1395, 0.2), (-0.3375, 0.1354, 0.2), (-0.3337, 0.1332, 0.2), (-0.3324, 0.1326, 0.2), (-0.2751, 0.1051, 0.2), (-0.2766, 0.101, 0.2), (-0.2781, 0.09693, 0.2), (-0.2795, 0.09283, 0.2), (-0.2808, 0.08871, 0.2), (-0.2821, 0.08456, 0.2), (-0.2833, 0.0804, 0.2), (-0.2845, 0.07622, 0.2), (-0.1888, -0.02485, 0.2), (-0.1904, 0.0, 0.2), (-0.1888, 0.02485, 0.2), (-0.1839, 0.04928, 0.2), (-0.2856, 0.07203, 0.2), (-0.2866, 0.06782, 0.2), (-0.2876, 0.06359, 0.2), (-0.2885, 0.05935, 0.2), (-0.2893, 0.0551, 0.2), (-0.2901, 0.05084, 0.2), (-0.2908, 0.04656, 0.2), (-0.3542, 0.05137, 0.2), (-0.3556, 0.0515, 0.2), (-0.36, 0.0515, 0.2), (-0.367, 0.05083, 0.2), (-0.3765, 0.04894, 0.2), (-0.388, 0.04528, 0.2), (-0.4013, 0.03937, 0.2), (-0.4157, 0.03072, 0.2), (-0.431, 0.01892, 0.2), (-0.431, -0.01892, 0.2), (-0.4157, -0.03072, 0.2), (-0.4013, -0.03937, 0.2), (-0.388, -0.04528, 0.2), (-0.3765, -0.04894, 0.2), (-0.367, -0.05083, 0.2), (-0.36, -0.0515, 0.2), (-0.3556, -0.0515, 0.2), (-0.3542, -0.05137, 0.2), (-0.2908, -0.04656, 0.2), (-0.2901, -0.05084, 0.2), (-0.2893, -0.0551, 0.2), (-0.2885, -0.05935, 0.2), (-0.2876, -0.06359, 0.2), (-0.2866, -0.06782, 0.2), (-0.2856, -0.07203, 0.2), (-0.1511, -0.1159, 0.2), (-0.1649, -0.09521, 0.2), (-0.1759, -0.07287, 0.2), (-0.1839, -0.04928, 0.2), (-0.2845, -0.07622, 0.2), (-0.2833, -0.0804, 0.2), (-0.2821, -0.08456, 0.2), (-0.2808, -0.08871, 0.2), (-0.2795, -0.09283, 0.2), (-0.2781, -0.09693, 0.2), (-0.2766, -0.101, 0.2), (-0.2751, -0.1051, 0.2), (-0.3324, -0.1326, 0.2), (-0.3337, -0.1332, 0.2), (-0.3375, -0.1354, 0.2), (-0.3433, -0.1395, 0.2), (-0.3505, -0.1459, 0.2), (-0.3587, -0.1548, 0.2), (-0.3672, -0.1665, 0.2), (-0.3754, -0.1813, 0.2), (-0.3827, -0.1991, 0.2), (-0.3638, -0.2319, 0.2), (-0.3447, -0.2345, 0.2), (-0.3278, -0.2347, 0.2), (-0.3134, -0.2332, 0.2), (-0.3016, -0.2306, 0.2), (-0.2924, -0.2275, 0.2), (-0.286, -0.2246, 0.2), (-0.2822, -0.2224, 0.2), (-0.281, -0.2216, 0.2), (-0.2286, -0.1857, 0.2), (-0.2258, -0.1891, 0.2), (-0.223, -0.1924, 0.2), (-0.2201, -0.1956, 0.2), (-0.2172, -0.1989, 0.2), (-0.2143, -0.202, 0.2), (-0.2113, -0.2052, 0.2), (-0.2082, -0.2082, 0.2), (-0.07287, -0.1759, 0.2), (-0.09521, -0.1649, 0.2), (-0.1159, -0.1511, 0.2), (-0.1346, -0.1346, 0.2), (-0.2052, -0.2113, 0.2), (-0.202, -0.2143, 0.2), (-0.1989, -0.2172, 0.2), (-0.1956, -0.2201, 0.2), (-0.1924, -0.223, 0.2), (-0.1891, -0.2258, 0.2), (-0.1857, -0.2286, 0.2), (-0.2216, -0.281, 0.2), (-0.2224, -0.2822, 0.2), (-0.2246, -0.286, 0.2), (-0.2275, -0.2924, 0.2), (-0.2306, -0.3016, 0.2), (-0.2332, -0.3134, 0.2), (-0.2347, -0.3278, 0.2), (-0.2345, -0.3447, 0.2), (-0.2319, -0.3638, 0.2), (-0.1991, -0.3827, 0.2), (-0.1813, -0.3754, 0.2), (-0.1665, -0.3672, 0.2), (-0.1548, -0.3587, 0.2), (-0.1459, -0.3505, 0.2), (-0.1395, -0.3433, 0.2), (-0.1354, -0.3375, 0.2), (-0.1332, -0.3337, 0.2), (-0.1326, -0.3324, 0.2), (-0.1051, -0.2751, 0.2), (-0.101, -0.2766, 0.2), (-0.09693, -0.2781, 0.2), (-0.09283, -0.2795, 0.2), (-0.08871, -0.2808, 0.2), (-0.08456, -0.2821, 0.2), (-0.0804, -0.2833, 0.2), (0.04928, -0.1839, 0.2), (0.02485, -0.1888, 0.2), (0.0, -0.1904, 0.2), (-0.02485, -0.1888, 0.2), (-0.04928, -0.1839, 0.2), (-0.07622, -0.2845, 0.2), (-0.07203, -0.2856, 0.2), (-0.06782, -0.2866, 0.2), (-0.06359, -0.2876, 0.2), (-0.05935, -0.2885, 0.2), (-0.0551, -0.2893, 0.2), (-0.05084, -0.2901, 0.2), (-0.04656, -0.2908, 0.2), (-0.05137, -0.3542, 0.2), (-0.0515, -0.3556, 0.2), (-0.0515, -0.36, 0.2), (-0.05083, -0.367, 0.2), (-0.04894, -0.3765, 0.2), (-0.04528, -0.388, 0.2), (-0.03937, -0.4013, 0.2), (-0.03072, -0.4157, 0.2), (-0.01892, -0.431, 0.2), (0.01892, -0.431, 0.2), (0.03072, -0.4157, 0.2), (0.03937, -0.4013, 0.2), (0.04528, -0.388, 0.2), (0.04894, -0.3765, 0.2), (0.05083, -0.367, 0.2), (0.0515, -0.36, 0.2), (0.0515, -0.3556, 0.2), (0.05137, -0.3542, 0.2), (0.04656, -0.2908, 0.2), (0.05084, -0.2901, 0.2), (0.0551, -0.2893, 0.2), (0.05935, -0.2885, 0.2), (0.06359, -0.2876, 0.2), (0.06782, -0.2866, 0.2), (0.07203, -0.2856, 0.2), (0.1159, -0.1511, 0.2), (0.09521, -0.1649, 0.2), (0.07287, -0.1759, 0.2), (0.07622, -0.2845, 0.2), (0.0804, -0.2833, 0.2), (0.08456, -0.2821, 0.2), (0.08871, -0.2808, 0.2), (0.09283, -0.2795, 0.2), (0.09693, -0.2781, 0.2), (0.101, -0.2766, 0.2), (0.1051, -0.2751, 0.2), (0.1326, -0.3324, 0.2), (0.1332, -0.3337, 0.2), (0.1354, -0.3375, 0.2), (0.1395, -0.3433, 0.2), (0.1459, -0.3505, 0.2), (0.1548, -0.3587, 0.2), (0.1665, -0.3672, 0.2), (0.1813, -0.3754, 0.2), (0.1991, -0.3827, 0.2), (0.2319, -0.3638, 0.2), (0.2345, -0.3447, 0.2), (0.2347, -0.3278, 0.2), (0.2332, -0.3134, 0.2), (0.2306, -0.3016, 0.2), (0.2275, -0.2924, 0.2), (0.2246, -0.286, 0.2), (0.2224, -0.2822, 0.2), (0.2216, -0.281, 0.2), (0.1857, -0.2286, 0.2), (0.1891, -0.2258, 0.2), (0.1924, -0.223, 0.2), (0.1956, -0.2201, 0.2), (0.1989, -0.2172, 0.2), (0.202, -0.2143, 0.2), (0.2052, -0.2113, 0.2), (0.1759, -0.07287, 0.2), (0.1649, -0.09521, 0.2), (0.1511, -0.1159, 0.2), (0.1346, -0.1346, 0.2), (0.2082, -0.2082, 0.2), (0.2113, -0.2052, 0.2), (0.2143, -0.202, 0.2), (0.2172, -0.1989, 0.2), (0.2201, -0.1956, 0.2), (0.223, -0.1924, 0.2), (0.2258, -0.1891, 0.2), (0.2286, -0.1857, 0.2), (0.281, -0.2216, 0.2), (0.2822, -0.2224, 0.2), (0.286, -0.2246, 0.2), (0.2924, -0.2275, 0.2), (0.3016, -0.2306, 0.2), (0.3134, -0.2332, 0.2), (0.3278, -0.2347, 0.2), (0.3447, -0.2345, 0.2), (0.3638, -0.2319, 0.2), (0.3827, -0.1991, 0.2), (0.3754, -0.1813, 0.2), (0.3672, -0.1665, 0.2), (0.3587, -0.1548, 0.2), (0.3505, -0.1459, 0.2), (0.3433, -0.1395, 0.2), (0.3375, -0.1354, 0.2), (0.3337, -0.1332, 0.2), (0.3324, -0.1326, 0.2), (0.2751, -0.1051, 0.2), (0.2766, -0.101, 0.2), (0.2781, -0.09693, 0.2), (0.2795, -0.09283, 0.2), (0.2808, -0.08871, 0.2), (0.2821, -0.08456, 0.2), (0.2833, -0.0804, 0.2), (0.1839, 0.04928, 0.2), (0.1888, 0.02485, 0.2), (0.1839, -0.04928, 0.2), (0.2845, -0.07622, 0.2), (0.2856, -0.07203, 0.2), (0.2866, -0.06782, 0.2), (0.2876, -0.06359, 0.2), (0.2908, -0.04656, 0.2), (0.3556, -0.0515, 0.2), (0.367, -0.05083, 0.2), (0.388, -0.04528, 0.2), (0.431, -0.01892, 0.2), (0.431, 0.01892, 0.2), (0.4157, 0.03072, 0.2), (0.388, 0.04528, 0.2), (0.3765, 0.04894, 0.2), (0.367, 0.05083, 0.2), (0.36, 0.0515, 0.2), (0.3556, 0.0515, 0.2), (0.3542, 0.05137, 0.2), (0.2908, 0.04656, 0.2), (0.2893, 0.0551, 0.2), (0.2885, 0.05935, 0.2), (0.2876, 0.06359, 0.2), (0.2866, 0.06782, 0.2), (0.2856, 0.07203, 0.2), (0.2845, 0.07622, 0.2)], [], [(401, 402, 798, 797), (863, 824, 825, 826, 827, 828, 829, 830, 831, 832, 833, 834, 835, 836, 837, 838, 839, 840, 841, 842, 843, 844, 845, 846, 847, 848, 849, 850, 851, 852, 853, 854, 855, 856, 857, 858, 859, 860, 864), (827, 788, 789, 790, 750, 791, 792, 793, 794, 795, 796, 797, 798, 799, 800, 801, 802, 803, 804, 805, 806, 807, 808, 809, 810, 811, 812, 813, 814, 815, 816, 817, 818, 819, 820, 821, 822, 823, 828), (750, 751, 752, 753, 754, 755, 756, 757, 758, 759, 760, 761, 762, 763, 764, 765, 766, 767, 768, 769, 770, 771, 772, 773, 774, 775, 776, 777, 778, 779, 780, 781, 782, 783, 784, 785, 786, 787, 791), (754, 714, 715, 716, 717, 713, 718, 719, 720, 721, 722, 723, 724, 725, 726, 727, 728, 729, 730, 731, 732, 733, 734, 735, 736, 737, 738, 739, 740, 741, 742, 743, 744, 745, 746, 747, 748, 749, 755), (717, 676, 677, 678, 679, 680, 681, 682, 683, 684, 685, 686, 687, 688, 689, 690, 691, 692, 693, 694, 695, 696, 697, 698, 699, 700, 701, 702, 703, 704, 705, 706, 707, 708, 709, 710, 711, 712, 713), (679, 640, 641, 642, 643, 639, 644, 645, 646, 647, 648, 649, 650, 651, 652, 653, 654, 655, 656, 657, 658, 659, 660, 661, 662, 663, 664, 665, 666, 667, 668, 669, 670, 671, 672, 673, 674, 675, 680), (643, 604, 605, 606, 566, 603, 607, 608, 609, 610, 611, 612, 613, 614, 615, 616, 617, 618, 619, 620, 621, 622, 623, 624, 625, 626, 627, 628, 629, 630, 631, 632, 633, 634, 635, 636, 637, 638, 639), (566, 567, 568, 569, 570, 565, 571, 572, 573, 574, 575, 576, 577, 578, 579, 580, 581, 582, 583, 584, 585, 586, 587, 588, 589, 590, 591, 592, 593, 594, 595, 596, 597, 598, 599, 600, 601, 602, 603), (570, 529, 530, 531, 532, 528, 533, 534, 535, 536, 537, 538, 539, 540, 541, 542, 543, 544, 545, 546, 547, 548, 549, 550, 551, 552, 553, 554, 555, 556, 557, 558, 559, 560, 561, 562, 563, 564, 565), (532, 25, 23, 22, 467, 21, 18, 16, 14, 12, 8, 7, 6, 5, 4, 1, 0, 507, 508, 509, 510, 511, 512, 513, 514, 515, 516, 517, 518, 519, 520, 521, 522, 523, 524, 525, 526, 527, 528), (467, 429, 428, 394, 861, 887, 390, 389, 350, 317, 312, 273, 272, 239, 234, 200, 199, 195, 161, 122, 117, 82, 78, 77, 44, 43, 38, 37, 36, 35, 34, 33, 31, 30, 29, 28, 27, 26, 21), (861, 862, 500, 492, 863, 864, 865, 866, 867, 488, 487, 485, 868, 483, 869, 481, 870, 479, 871, 478, 477, 872, 873, 874, 471, 875, 876, 877, 878, 879, 880, 881, 470, 882, 883, 884, 885, 886, 887), (468, 506, 505, 504, 503, 502, 501, 32, 499, 498, 497, 496, 495, 494, 493, 24, 491, 490, 489, 20, 19, 486, 17, 484, 15, 482, 13, 480, 11, 10, 9, 476, 475, 474, 473, 472, 3, 2, 469), (39, 83, 76, 75, 74, 73, 72, 71, 70, 69, 68, 67, 66, 65, 64, 63, 62, 61, 60, 59, 58, 57, 56, 55, 54, 53, 52, 51, 50, 49, 48, 47, 46, 45, 506, 468, 42, 41, 40), (121, 116, 115, 114, 113, 112, 111, 110, 109, 108, 107, 106, 105, 104, 103, 102, 101, 100, 99, 98, 97, 96, 95, 94, 93, 92, 91, 90, 89, 88, 87, 86, 85, 84, 83, 39, 81, 80, 79), (160, 155, 154, 153, 152, 151, 150, 149, 148, 147, 146, 145, 144, 143, 142, 141, 140, 139, 138, 137, 136, 135, 134, 133, 132, 131, 130, 129, 128, 127, 126, 125, 124, 123, 116, 121, 120, 119, 118), (156, 194, 193, 192, 191, 190, 189, 188, 187, 186, 185, 184, 183, 182, 181, 180, 179, 178, 177, 176, 175, 174, 173, 172, 171, 170, 169, 168, 167, 166, 165, 164, 163, 162, 155, 160, 159, 158, 157), (238, 233, 232, 231, 230, 229, 228, 227, 226, 225, 224, 223, 222, 221, 220, 219, 218, 217, 216, 215, 214, 213, 212, 211, 210, 209, 208, 207, 206, 205, 204, 203, 202, 201, 194, 156, 198, 197, 196), (277, 278, 271, 270, 269, 268, 267, 266, 265, 264, 263, 262, 261, 260, 259, 258, 257, 256, 255, 254, 253, 252, 251, 250, 249, 248, 247, 246, 245, 244, 243, 242, 241, 240, 233, 238, 237, 236, 235), (316, 311, 310, 309, 308, 307, 306, 305, 304, 303, 302, 301, 300, 299, 298, 297, 296, 295, 294, 293, 292, 291, 290, 289, 288, 287, 286, 285, 284, 283, 282, 281, 280, 279, 278, 277, 276, 275, 274), (355, 356, 349, 348, 347, 346, 345, 344, 343, 342, 341, 340, 339, 338, 337, 336, 335, 334, 333, 332, 331, 330, 329, 328, 327, 326, 325, 324, 323, 322, 321, 320, 319, 318, 311, 316, 315, 314, 313), (351, 395, 388, 387, 386, 385, 384, 383, 382, 381, 380, 379, 378, 377, 376, 375, 374, 373, 372, 371, 370, 369, 368, 367, 366, 365, 364, 363, 362, 361, 360, 359, 358, 357, 356, 355, 354, 353, 352), (433, 434, 427, 426, 425, 424, 423, 422, 421, 420, 419, 418, 417, 416, 415, 414, 413, 412, 411, 410, 409, 408, 407, 406, 405, 404, 403, 402, 401, 400, 399, 398, 397, 396, 395, 351, 393, 392, 391), (472, 473, 466, 465, 464, 463, 462, 461, 460, 459, 458, 457, 456, 455, 454, 453, 452, 451, 450, 449, 448, 447, 446, 445, 444, 443, 442, 441, 440, 439, 438, 437, 436, 435, 434, 433, 432, 431, 430), (402, 403, 799, 798), (196, 197, 605, 604), (403, 404, 800, 799), (197, 198, 606, 605), (404, 405, 801, 800), (405, 406, 802, 801), (406, 407, 803, 802), (407, 408, 804, 803), (201, 202, 608, 607), (408, 409, 805, 804), (202, 203, 609, 608), (409, 410, 806, 805), (203, 204, 610, 609), (410, 411, 807, 806), (204, 205, 611, 610), (411, 412, 808, 807), (205, 206, 612, 611), (412, 413, 809, 808), (206, 207, 613, 612), (413, 414, 810, 809), (207, 208, 614, 613), (414, 415, 811, 810), (208, 209, 615, 614), (2, 3, 492, 500), (415, 416, 812, 811), (209, 210, 616, 615), (416, 417, 813, 812), (210, 211, 617, 616), (417, 418, 814, 813), (211, 212, 618, 617), (418, 419, 815, 814), (212, 213, 619, 618), (419, 420, 816, 815), (213, 214, 620, 619), (420, 421, 817, 816), (214, 215, 621, 620), (421, 422, 818, 817), (215, 216, 622, 621), (9, 10, 487, 488), (422, 423, 819, 818), (216, 217, 623, 622), (10, 11, 485, 487), (423, 424, 820, 819), (217, 218, 624, 623), (424, 425, 821, 820), (218, 219, 625, 624), (425, 426, 822, 821), (219, 220, 626, 625), (426, 427, 823, 822), (220, 221, 627, 626), (221, 222, 628, 627), (222, 223, 629, 628), (223, 224, 630, 629), (430, 431, 825, 824), (224, 225, 631, 630), (431, 432, 826, 825), (225, 226, 632, 631), (19, 20, 477, 478), (432, 433, 827, 826), (226, 227, 633, 632), (227, 228, 634, 633), (434, 435, 829, 828), (228, 229, 635, 634), (435, 436, 830, 829), (229, 230, 636, 635), (436, 437, 831, 830), (230, 231, 637, 636), (437, 438, 832, 831), (231, 232, 638, 637), (438, 439, 833, 832), (232, 233, 639, 638), (439, 440, 834, 833), (440, 441, 835, 834), (441, 442, 836, 835), (235, 236, 641, 640), (442, 443, 837, 836), (236, 237, 642, 641), (443, 444, 838, 837), (237, 238, 643, 642), (444, 445, 839, 838), (445, 446, 840, 839), (446, 447, 841, 840), (240, 241, 645, 644), (447, 448, 842, 841), (241, 242, 646, 645), (448, 449, 843, 842), (242, 243, 647, 646), (449, 450, 844, 843), (243, 244, 648, 647), (450, 451, 845, 844), (244, 245, 649, 648), (451, 452, 846, 845), (245, 246, 650, 649), (39, 40, 429, 467), (452, 453, 847, 846), (246, 247, 651, 650), (40, 41, 428, 429), (453, 454, 848, 847), (247, 248, 652, 651), (41, 42, 394, 428), (454, 455, 849, 848), (248, 249, 653, 652), (455, 456, 850, 849), (249, 250, 654, 653), (456, 457, 851, 850), (250, 251, 655, 654), (457, 458, 852, 851), (251, 252, 656, 655), (45, 46, 389, 390), (458, 459, 853, 852), (252, 253, 657, 656), (46, 47, 350, 389), (459, 460, 854, 853), (253, 254, 658, 657), (47, 48, 317, 350), (460, 461, 855, 854), (254, 255, 659, 658), (48, 49, 312, 317), (461, 462, 856, 855), (255, 256, 660, 659), (49, 50, 273, 312), (462, 463, 857, 856), (256, 257, 661, 660), (50, 51, 272, 273), (463, 464, 858, 857), (257, 258, 662, 661), (51, 52, 239, 272), (464, 465, 859, 858), (258, 259, 663, 662), (52, 53, 234, 239), (465, 466, 860, 859), (259, 260, 664, 663), (53, 54, 200, 234), (260, 261, 665, 664), (54, 55, 199, 200), (261, 262, 666, 665), (55, 56, 195, 199), (468, 469, 862, 861), (262, 263, 667, 666), (56, 57, 161, 195), (263, 264, 668, 667), (57, 58, 122, 161), (264, 265, 669, 668), (58, 59, 117, 122), (265, 266, 670, 669), (59, 60, 82, 117), (266, 267, 671, 670), (60, 61, 78, 82), (473, 474, 865, 864), (267, 268, 672, 671), (61, 62, 77, 78), (474, 475, 866, 865), (268, 269, 673, 672), (62, 63, 44, 77), (475, 476, 867, 866), (269, 270, 674, 673), (63, 64, 43, 44), (270, 271, 675, 674), (64, 65, 38, 43), (65, 66, 37, 38), (66, 67, 36, 37), (67, 68, 35, 36), (274, 275, 677, 676), (68, 69, 34, 35), (275, 276, 678, 677), (69, 70, 33, 34), (276, 277, 679, 678), (70, 71, 31, 33), (71, 72, 30, 31), (278, 279, 681, 680), (72, 73, 29, 30), (279, 280, 682, 681), (73, 74, 28, 29), (280, 281, 683, 682), (74, 75, 27, 28), (281, 282, 684, 683), (75, 76, 26, 27), (282, 283, 685, 684), (489, 490, 873, 872), (283, 284, 686, 685), (490, 491, 874, 873), (284, 285, 687, 686), (285, 286, 688, 687), (79, 80, 23, 25), (286, 287, 689, 688), (80, 81, 22, 23), (493, 494, 876, 875), (287, 288, 690, 689), (494, 495, 877, 876), (288, 289, 691, 690), (495, 496, 878, 877), (289, 290, 692, 691), (83, 84, 18, 21), (496, 497, 879, 878), (290, 291, 693, 692), (84, 85, 16, 18), (497, 498, 880, 879), (291, 292, 694, 693), (85, 86, 14, 16), (498, 499, 881, 880), (292, 293, 695, 694), (86, 87, 12, 14), (293, 294, 696, 695), (87, 88, 8, 12), (294, 295, 697, 696), (88, 89, 7, 8), (501, 502, 883, 882), (295, 296, 698, 697), (89, 90, 6, 7), (502, 503, 884, 883), (296, 297, 699, 698), (90, 91, 5, 6), (503, 504, 885, 884), (297, 298, 700, 699), (91, 92, 4, 5), (504, 505, 886, 885), (298, 299, 701, 700), (92, 93, 1, 4), (505, 506, 887, 886), (299, 300, 702, 701), (93, 94, 0, 1), (469, 2, 500, 862), (300, 301, 703, 702), (94, 95, 507, 0), (3, 472, 863, 492), (301, 302, 704, 703), (95, 96, 508, 507), (476, 9, 488, 867), (302, 303, 705, 704), (96, 97, 509, 508), (11, 480, 868, 485), (303, 304, 706, 705), (97, 98, 510, 509), (480, 13, 483, 868), (304, 305, 707, 706), (98, 99, 511, 510), (13, 482, 869, 483), (305, 306, 708, 707), (99, 100, 512, 511), (482, 15, 481, 869), (306, 307, 709, 708), (100, 101, 513, 512), (15, 484, 870, 481), (307, 308, 710, 709), (101, 102, 514, 513), (484, 17, 479, 870), (308, 309, 711, 710), (102, 103, 515, 514), (17, 486, 871, 479), (309, 310, 712, 711), (103, 104, 516, 515), (486, 19, 478, 871), (310, 311, 713, 712), (104, 105, 517, 516), (20, 489, 872, 477), (105, 106, 518, 517), (491, 24, 471, 874), (106, 107, 519, 518), (24, 493, 875, 471), (313, 314, 715, 714), (107, 108, 520, 519), (499, 32, 470, 881), (314, 315, 716, 715), (108, 109, 521, 520), (32, 501, 882, 470), (315, 316, 717, 716), (109, 110, 522, 521), (110, 111, 523, 522), (42, 468, 861, 394), (111, 112, 524, 523), (506, 45, 390, 887), (318, 319, 719, 718), (112, 113, 525, 524), (76, 83, 21, 26), (319, 320, 720, 719), (113, 114, 526, 525), (320, 321, 721, 720), (114, 115, 527, 526), (121, 79, 25, 532), (321, 322, 722, 721), (115, 116, 528, 527), (81, 39, 467, 22), (322, 323, 723, 722), (323, 324, 724, 723), (160, 118, 529, 570), (324, 325, 725, 724), (118, 119, 530, 529), (116, 123, 533, 528), (325, 326, 726, 725), (119, 120, 531, 530), (155, 162, 571, 565), (326, 327, 727, 726), (120, 121, 532, 531), (327, 328, 728, 727), (238, 196, 604, 643), (328, 329, 729, 728), (198, 156, 566, 606), (329, 330, 730, 729), (123, 124, 534, 533), (194, 201, 607, 603), (330, 331, 731, 730), (124, 125, 535, 534), (277, 235, 640, 679), (331, 332, 732, 731), (125, 126, 536, 535), (233, 240, 644, 639), (332, 333, 733, 732), (126, 127, 537, 536), (271, 278, 680, 675), (333, 334, 734, 733), (127, 128, 538, 537), (334, 335, 735, 734), (128, 129, 539, 538), (316, 274, 676, 717), (335, 336, 736, 735), (129, 130, 540, 539), (355, 313, 714, 754), (336, 337, 737, 736), (130, 131, 541, 540), (311, 318, 718, 713), (337, 338, 738, 737), (131, 132, 542, 541), (349, 356, 755, 749), (338, 339, 739, 738), (132, 133, 543, 542), (339, 340, 740, 739), (133, 134, 544, 543), (388, 395, 791, 787), (340, 341, 741, 740), (134, 135, 545, 544), (433, 391, 788, 827), (341, 342, 742, 741), (135, 136, 546, 545), (393, 351, 750, 790), (342, 343, 743, 742), (136, 137, 547, 546), (427, 434, 828, 823), (343, 344, 744, 743), (137, 138, 548, 547), (472, 430, 824, 863), (344, 345, 745, 744), (138, 139, 549, 548), (466, 473, 864, 860), (345, 346, 746, 745), (139, 140, 550, 549), (346, 347, 747, 746), (140, 141, 551, 550), (347, 348, 748, 747), (141, 142, 552, 551), (348, 349, 749, 748), (142, 143, 553, 552), (143, 144, 554, 553), (144, 145, 555, 554), (351, 352, 751, 750), (145, 146, 556, 555), (352, 353, 752, 751), (146, 147, 557, 556), (353, 354, 753, 752), (147, 148, 558, 557), (354, 355, 754, 753), (148, 149, 559, 558), (149, 150, 560, 559), (356, 357, 756, 755), (150, 151, 561, 560), (357, 358, 757, 756), (151, 152, 562, 561), (358, 359, 758, 757), (152, 153, 563, 562), (359, 360, 759, 758), (153, 154, 564, 563), (360, 361, 760, 759), (154, 155, 565, 564), (361, 362, 761, 760), (362, 363, 762, 761), (156, 157, 567, 566), (363, 364, 763, 762), (157, 158, 568, 567), (364, 365, 764, 763), (158, 159, 569, 568), (365, 366, 765, 764), (159, 160, 570, 569), (366, 367, 766, 765), (367, 368, 767, 766), (368, 369, 768, 767), (162, 163, 572, 571), (369, 370, 769, 768), (163, 164, 573, 572), (370, 371, 770, 769), (164, 165, 574, 573), (371, 372, 771, 770), (165, 166, 575, 574), (372, 373, 772, 771), (166, 167, 576, 575), (373, 374, 773, 772), (167, 168, 577, 576), (374, 375, 774, 773), (168, 169, 578, 577), (375, 376, 775, 774), (169, 170, 579, 578), (376, 377, 776, 775), (170, 171, 580, 579), (377, 378, 777, 776), (171, 172, 581, 580), (378, 379, 778, 777), (172, 173, 582, 581), (379, 380, 779, 778), (173, 174, 583, 582), (380, 381, 780, 779), (174, 175, 584, 583), (381, 382, 781, 780), (175, 176, 585, 584), (382, 383, 782, 781), (176, 177, 586, 585), (383, 384, 783, 782), (177, 178, 587, 586), (384, 385, 784, 783), (178, 179, 588, 587), (385, 386, 785, 784), (179, 180, 589, 588), (386, 387, 786, 785), (180, 181, 590, 589), (387, 388, 787, 786), (181, 182, 591, 590), (182, 183, 592, 591), (183, 184, 593, 592), (184, 185, 594, 593), (391, 392, 789, 788), (185, 186, 595, 594), (392, 393, 790, 789), (186, 187, 596, 595), (187, 188, 597, 596), (188, 189, 598, 597), (395, 396, 792, 791), (189, 190, 599, 598), (396, 397, 793, 792), (190, 191, 600, 599), (397, 398, 794, 793), (191, 192, 601, 600), (398, 399, 795, 794), (192, 193, 602, 601), (399, 400, 796, 795), (193, 194, 603, 602), (400, 401, 797, 796)])
me_gear_033.use_remesh_preserve_volume = False
me_gear_033.use_remesh_preserve_attributes = False
me_gear_033.use_mirror_vertex_groups = False
me_gear_033.update()
me_stand_001 = bpy.data.meshes.new('Stand.001')
me_stand_001.from_pydata([(-0.075, -0.225, -0.0625), (-0.075, -0.175, -0.0625), (0.075, -0.175, -0.0625), (0.075, -0.225, -0.0625), (-0.0625, -0.0625, 0.25), (-0.0625, 0.0625, 0.25), (0.0625, 0.0625, 0.25), (0.0625, -0.0625, 0.25), (-0.0625, -0.0625, 0.25), (-0.0625, 0.0625, 0.25), (0.0625, 0.0625, 0.25), (0.0625, -0.0625, 0.25), (-0.01563, 0.0625, 0.25), (0.01563, 0.0625, 0.25), (-0.01563, -0.0625, 0.25), (0.01563, -0.0625, 0.25), (-0.01563, 0.0625, 0.25), (0.01563, 0.0625, 0.25), (-0.01563, -0.0625, 0.25), (0.01563, -0.0625, 0.25), (-0.055, -0.225, 0.3151), (-0.055, -0.175, 0.3151), (0.055, -0.175, 0.3151), (0.055, -0.225, 0.3151)], [(7, 11), (8, 4), (6, 10), (5, 9), (19, 15), (13, 17), (18, 14), (12, 16)], [(1, 21, 22, 2), (2, 22, 23, 3), (0, 20, 21, 1), (3, 23, 20, 0), (20, 23, 22, 21)])
_uv = me_stand_001.uv_layers.new(name='UVMap')
_uv.uv.foreach_set('vector', [0.4297, 0.2017, 0.4484, 0.6652, 0.5516, 0.6652, 0.5703, 0.2017, 0.6172, 0.2017, 0.6172, 0.6652, 0.3828, 0.6652, 0.3828, 0.2017, 0.3828, 0.2017, 0.3828, 0.6652, 0.6172, 0.6652, 0.6172, 0.2017, 0.5703, 0.2017, 0.5516, 0.6652, 0.4484, 0.6652, 0.4297, 0.2017, 0.4484, 0.5852, 0.5516, 0.5852, 0.5516, 0.892, 0.4484, 0.892])
me_stand_001.use_remesh_preserve_volume = False
me_stand_001.use_remesh_preserve_attributes = False
me_stand_001.use_mirror_vertex_groups = False
me_stand_001.update()
me_shaft_002 = bpy.data.meshes.new('Shaft.002')
me_shaft_002.from_pydata([(-5.588e-09, 0.08, -0.07822), (0.03061, 0.07391, -0.07822), (0.05657, 0.05657, -0.07822), (0.07391, 0.03061, -0.07822), (0.08, -8.791e-08, -0.07822), (0.07391, -0.03061, -0.07822), (0.05657, -0.05657, -0.07822), (0.03061, -0.07391, -0.07822), (6.492e-09, -0.08, -0.07822), (-0.03061, -0.07391, -0.07822), (-0.05657, -0.05657, -0.07822), (-0.07391, -0.03061, -0.07822), (-0.08, -8.346e-08, -0.07822), (-0.07391, 0.03061, -0.07822), (-0.05657, 0.05657, -0.07822), (-0.03061, 0.07391, -0.07822), (7.703e-08, 0.08, -0.01268), (0.03061, 0.07391, -0.01268), (0.05657, 0.05657, -0.01268), (0.07391, 0.03061, -0.01268), (0.08, -6.93e-09, -0.01268), (0.07391, -0.03061, -0.01268), (0.05657, -0.05657, -0.01268), (0.03061, -0.07391, -0.01268), (8.911e-08, -0.08, -0.01268), (-0.03061, -0.07391, -0.01268), (-0.05657, -0.05657, -0.01268), (-0.07391, -0.03061, -0.01268), (-0.08, -2.479e-09, -0.01268), (-0.07391, 0.03061, -0.01268), (-0.05657, 0.05657, -0.01268), (-0.03061, 0.07391, -0.01268)], [], [(0, 1, 2, 3, 4, 5, 6, 7, 8, 9, 10, 11, 12, 13, 14, 15), (14, 30, 31, 15), (13, 29, 30, 14), (12, 28, 29, 13), (11, 27, 28, 12), (10, 26, 27, 11), (9, 25, 26, 10), (8, 24, 25, 9), (7, 23, 24, 8), (6, 22, 23, 7), (5, 21, 22, 6), (4, 20, 21, 5), (3, 19, 20, 4), (2, 18, 19, 3), (1, 17, 18, 2), (0, 16, 17, 1), (15, 31, 16, 0), (30, 29, 28, 27, 26, 25, 24, 23, 22, 21, 20, 19, 18, 17, 16, 31)])
me_shaft_002.polygons.foreach_set('use_smooth', [True] * 18)
_uv = me_shaft_002.uv_layers.new(name='UVMap')
_uv.uv.foreach_set('vector', [0.0, 0.2341, 0.0, 0.2543, 0.0, 0.312, 0.0, 0.3982, 0.0, 0.5, 0.0, 0.6018, 0.0, 0.6881, 0.0, 0.7457, 0.0, 0.7659, 0.0, 0.7457, 0.0, 0.6881, 0.0, 0.6018, 0.0, 0.5, 0.0, 0.3982, 0.0, 0.312, 0.0, 0.2543, 0.0, 0.312, 0.1387, 0.312, 0.1387, 0.2543, 0.0, 0.2543, 0.0, 0.3982, 0.1387, 0.3982, 0.1387, 0.312, 0.0, 0.312, 0.0, 0.5, 0.1387, 0.5, 0.1387, 0.3982, 0.0, 0.3982, 0.0, 0.6018, 0.1387, 0.6018, 0.1387, 0.5, 0.0, 0.5, 0.0, 0.6881, 0.1387, 0.688, 0.1387, 0.6018, 0.0, 0.6018, 0.0, 0.7457, 0.1387, 0.7457, 0.1387, 0.688, 0.0, 0.6881, 0.0, 0.7659, 0.1387, 0.7659, 0.1387, 0.7457, 0.0, 0.7457, 0.0, 0.7457, 0.1387, 0.7457, 0.1387, 0.7659, 0.0, 0.7659, 0.0, 0.6881, 0.1387, 0.688, 0.1387, 0.7457, 0.0, 0.7457, 0.0, 0.6018, 0.1387, 0.6018, 0.1387, 0.688, 0.0, 0.6881, 0.0, 0.5, 0.1387, 0.5, 0.1387, 0.6018, 0.0, 0.6018, 0.0, 0.3982, 0.1387, 0.3982, 0.1387, 0.5, 0.0, 0.5, 0.0, 0.312, 0.1387, 0.312, 0.1387, 0.3982, 0.0, 0.3982, 0.0, 0.2543, 0.1387, 0.2543, 0.1387, 0.312, 0.0, 0.312, 0.0, 0.2341, 0.1387, 0.2341, 0.1387, 0.2543, 0.0, 0.2543, 0.0, 0.2543, 0.1387, 0.2543, 0.1387, 0.2341, 0.0, 0.2341, 0.1387, 0.312, 0.1387, 0.3982, 0.1387, 0.5, 0.1387, 0.6018, 0.1387, 0.688, 0.1387, 0.7457, 0.1387, 0.7659, 0.1387, 0.7457, 0.1387, 0.688, 0.1387, 0.6018, 0.1387, 0.5, 0.1387, 0.3982, 0.1387, 0.312, 0.1387, 0.2543, 0.1387, 0.2341, 0.1387, 0.2543])
me_shaft_002.materials.append(None)
me_shaft_002.use_remesh_preserve_volume = False
me_shaft_002.use_remesh_preserve_attributes = False
me_shaft_002.use_mirror_vertex_groups = False
me_shaft_002.update()
me_cowl_002 = bpy.data.meshes.new('Cowl.002')
me_cowl_002.from_pydata([(0.08839, -0.08839, -0.1406), (0.125, -5.464e-09, -0.1406), (0.08839, 0.08839, -0.1406), (7.997e-08, 0.125, -0.1406), (-7.997e-08, 0.125, -0.05938), (0.08839, 0.08839, -0.05938), (0.125, -2.56e-08, -0.05938), (0.08839, -0.08839, -0.05938), (-9.09e-08, -0.125, -0.05938), (-0.08839, -0.08839, -0.05938), (-0.125, -1.864e-08, -0.05938), (-0.08839, 0.08839, -0.05938), (6.904e-08, -0.125, -0.1406), (-0.08839, -0.08839, -0.1406), (-0.125, 1.491e-09, -0.1406), (-0.08839, 0.08839, -0.1406)], [], [(10, 14, 13, 9), (15, 14, 10, 11), (12, 8, 9, 13), (11, 4, 3, 15), (4, 5, 2, 3), (5, 6, 1, 2), (1, 6, 7, 0), (0, 7, 8, 12), (12, 13, 14, 15, 3, 2, 1, 0), (5, 4, 11, 10, 9, 8, 7, 6)])
_uv = me_cowl_002.uv_layers.new(name='UVMap')
_uv.uv.foreach_set('vector', [0.6194, 0.4367, 0.6194, 0.5245, 0.5653, 0.5245, 0.5653, 0.4367, 0.6735, 0.5245, 0.6194, 0.5245, 0.6194, 0.4367, 0.6735, 0.4367, 0.4888, 0.5245, 0.4888, 0.4367, 0.5653, 0.4367, 0.5653, 0.5245, 0.6735, 0.4367, 0.75, 0.4367, 0.75, 0.5245, 0.6735, 0.5245, 0.4347, 0.5245, 0.3806, 0.5245, 0.3806, 0.4367, 0.4347, 0.4367, 0.3806, 0.5245, 0.3041, 0.5245, 0.3041, 0.4367, 0.3806, 0.4367, 0.3041, 0.4367, 0.3041, 0.5245, 0.25, 0.5245, 0.25, 0.4367, 0.4347, 0.5245, 0.4347, 0.4367, 0.4888, 0.4367, 0.4888, 0.5245, 0.4347, 0.5906, 0.4888, 0.5245, 0.5653, 0.5245, 0.6194, 0.5906, 0.6194, 0.684, 0.5653, 0.75, 0.4888, 0.75, 0.4347, 0.684, 0.25, 0.5906, 0.3041, 0.5245, 0.3806, 0.5245, 0.4347, 0.5906, 0.4347, 0.684, 0.3806, 0.75, 0.3041, 0.75, 0.25, 0.684])
me_cowl_002.use_remesh_preserve_volume = False
me_cowl_002.use_remesh_preserve_attributes = False
me_cowl_002.use_mirror_vertex_groups = False
me_cowl_002.update()
me_cowl_001 = bpy.data.meshes.new('Cowl.001')
me_cowl_001.from_pydata([(0.08839, -0.08839, -0.1406), (0.125, -5.464e-09, -0.1406), (0.08839, 0.08839, -0.1406), (7.997e-08, 0.125, -0.1406), (-7.997e-08, 0.125, -0.05938), (0.08839, 0.08839, -0.05938), (0.125, -2.56e-08, -0.05938), (0.08839, -0.08839, -0.05938), (-9.09e-08, -0.125, -0.05938), (-0.08839, -0.08839, -0.05938), (-0.125, -1.864e-08, -0.05938), (-0.08839, 0.08839, -0.05938), (6.904e-08, -0.125, -0.1406), (-0.08839, -0.08839, -0.1406), (-0.125, 1.491e-09, -0.1406), (-0.08839, 0.08839, -0.1406)], [], [(10, 14, 13, 9), (15, 14, 10, 11), (12, 8, 9, 13), (11, 4, 3, 15), (4, 5, 2, 3), (5, 6, 1, 2), (1, 6, 7, 0), (0, 7, 8, 12), (12, 13, 14, 15, 3, 2, 1, 0), (5, 4, 11, 10, 9, 8, 7, 6)])
_uv = me_cowl_001.uv_layers.new(name='UVMap')
_uv.uv.foreach_set('vector', [0.6194, 0.4372, 0.6194, 0.5245, 0.5653, 0.5245, 0.5653, 0.4372, 0.6735, 0.5245, 0.6194, 0.5245, 0.6194, 0.4372, 0.6735, 0.4372, 0.4888, 0.5245, 0.4888, 0.4372, 0.5653, 0.4372, 0.5653, 0.5245, 0.6735, 0.4372, 0.75, 0.4372, 0.75, 0.5245, 0.6735, 0.5245, 0.4347, 0.5245, 0.3806, 0.5245, 0.3806, 0.4372, 0.4347, 0.4372, 0.3806, 0.5245, 0.3041, 0.5245, 0.3041, 0.4372, 0.3806, 0.4372, 0.3041, 0.4372, 0.3041, 0.5245, 0.25, 0.5245, 0.25, 0.4372, 0.4347, 0.5245, 0.4347, 0.4372, 0.4888, 0.4372, 0.4888, 0.5245, 0.4347, 0.5906, 0.4888, 0.5245, 0.5653, 0.5245, 0.6194, 0.5906, 0.6194, 0.684, 0.5653, 0.75, 0.4888, 0.75, 0.4347, 0.684, 0.25, 0.5906, 0.3041, 0.5245, 0.3806, 0.5245, 0.4347, 0.5906, 0.4347, 0.684, 0.3806, 0.75, 0.3041, 0.75, 0.25, 0.684])
me_cowl_001.use_remesh_preserve_volume = False
me_cowl_001.use_remesh_preserve_attributes = False
me_cowl_001.use_mirror_vertex_groups = False
me_cowl_001.update()
me_shaft = bpy.data.meshes.new('Shaft')
me_shaft.from_pydata([(-5.588e-09, 0.08, -0.07822), (0.03061, 0.07391, -0.07822), (0.05657, 0.05657, -0.07822), (0.07391, 0.03061, -0.07822), (0.08, -8.791e-08, -0.07822), (0.07391, -0.03061, -0.07822), (0.05657, -0.05657, -0.07822), (0.03061, -0.07391, -0.07822), (6.492e-09, -0.08, -0.07822), (-0.03061, -0.07391, -0.07822), (-0.05657, -0.05657, -0.07822), (-0.07391, -0.03061, -0.07822), (-0.08, -8.346e-08, -0.07822), (-0.07391, 0.03061, -0.07822), (-0.05657, 0.05657, -0.07822), (-0.03061, 0.07391, -0.07822), (-5.588e-09, 0.08, -0.01268), (0.03061, 0.07391, -0.01268), (0.05657, 0.05657, -0.01268), (0.07391, 0.03061, -0.01268), (0.08, -6.93e-09, -0.01268), (0.07391, -0.03061, -0.01268), (0.05657, -0.05657, -0.01268), (0.03061, -0.07391, -0.01268), (6.492e-09, -0.08, -0.01268), (-0.03061, -0.07391, -0.01268), (-0.05657, -0.05657, -0.01268), (-0.07391, -0.03061, -0.01268), (-0.08, -2.479e-09, -0.01268), (-0.07391, 0.03061, -0.01268), (-0.05657, 0.05657, -0.01268), (-0.03061, 0.07391, -0.01268)], [], [(0, 1, 2, 3, 4, 5, 6, 7, 8, 9, 10, 11, 12, 13, 14, 15), (14, 30, 31, 15), (13, 29, 30, 14), (12, 28, 29, 13), (11, 27, 28, 12), (10, 26, 27, 11), (9, 25, 26, 10), (8, 24, 25, 9), (7, 23, 24, 8), (6, 22, 23, 7), (5, 21, 22, 6), (4, 20, 21, 5), (3, 19, 20, 4), (2, 18, 19, 3), (1, 17, 18, 2), (0, 16, 17, 1), (15, 31, 16, 0), (30, 29, 28, 27, 26, 25, 24, 23, 22, 21, 20, 19, 18, 17, 16, 31)])
me_shaft.polygons.foreach_set('use_smooth', [True] * 18)
_uv = me_shaft.uv_layers.new(name='UVMap')
_uv.uv.foreach_set('vector', [0.0, 0.2341, 0.0, 0.2543, 0.0, 0.312, 0.0, 0.3982, 0.0, 0.5, 0.0, 0.6018, 0.0, 0.6881, 0.0, 0.7457, 0.0, 0.7659, 0.0, 0.7457, 0.0, 0.6881, 0.0, 0.6018, 0.0, 0.5, 0.0, 0.3982, 0.0, 0.312, 0.0, 0.2543, 0.0, 0.312, 0.1387, 0.312, 0.1387, 0.2543, 0.0, 0.2543, 0.0, 0.3982, 0.1387, 0.3982, 0.1387, 0.312, 0.0, 0.312, 0.0, 0.5, 0.1387, 0.5, 0.1387, 0.3982, 0.0, 0.3982, 0.0, 0.6018, 0.1387, 0.6018, 0.1387, 0.5, 0.0, 0.5, 0.0, 0.6881, 0.1387, 0.688, 0.1387, 0.6018, 0.0, 0.6018, 0.0, 0.7457, 0.1387, 0.7457, 0.1387, 0.688, 0.0, 0.6881, 0.0, 0.7659, 0.1387, 0.7659, 0.1387, 0.7457, 0.0, 0.7457, 0.0, 0.7457, 0.1387, 0.7457, 0.1387, 0.7659, 0.0, 0.7659, 0.0, 0.6881, 0.1387, 0.688, 0.1387, 0.7457, 0.0, 0.7457, 0.0, 0.6018, 0.1387, 0.6018, 0.1387, 0.688, 0.0, 0.6881, 0.0, 0.5, 0.1387, 0.5, 0.1387, 0.6018, 0.0, 0.6018, 0.0, 0.3982, 0.1387, 0.3982, 0.1387, 0.5, 0.0, 0.5, 0.0, 0.312, 0.1387, 0.312, 0.1387, 0.3982, 0.0, 0.3982, 0.0, 0.2543, 0.1387, 0.2543, 0.1387, 0.312, 0.0, 0.312, 0.0, 0.2341, 0.1387, 0.2341, 0.1387, 0.2543, 0.0, 0.2543, 0.0, 0.2543, 0.1387, 0.2543, 0.1387, 0.2341, 0.0, 0.2341, 0.1387, 0.312, 0.1387, 0.3982, 0.1387, 0.5, 0.1387, 0.6018, 0.1387, 0.688, 0.1387, 0.7457, 0.1387, 0.7659, 0.1387, 0.7457, 0.1387, 0.688, 0.1387, 0.6018, 0.1387, 0.5, 0.1387, 0.3982, 0.1387, 0.312, 0.1387, 0.2543, 0.1387, 0.2341, 0.1387, 0.2543])
me_shaft.materials.append(None)
me_shaft.use_remesh_preserve_volume = False
me_shaft.use_remesh_preserve_attributes = False
me_shaft.use_mirror_vertex_groups = False
me_shaft.update()
me_cube_001 = bpy.data.meshes.new('Cube.001')
me_cube_001.from_pydata([(0.5, 0.5, 0.0), (0.5, -0.5, 0.0), (-0.5, -0.5, 0.0), (-0.5, 0.5, 0.0), (0.5, 0.5, 1.0), (0.5, -0.5, 1.0), (-0.5, -0.5, 1.0), (-0.5, 0.5, 1.0)], [], [(0, 1, 2, 3), (4, 7, 6, 5), (0, 4, 5, 1), (1, 5, 6, 2), (2, 6, 7, 3), (4, 0, 3, 7)])
me_cube_001.materials.append(mat_material)
me_cube_001.use_remesh_preserve_volume = False
me_cube_001.use_remesh_preserve_attributes = False
me_cube_001.use_mirror_vertex_groups = False
me_cube_001.update()
me_stand = bpy.data.meshes.new('Stand')
me_stand.from_pydata([(-0.2875, -0.2875, -0.125), (-0.2875, 0.2875, -0.125), (0.2875, 0.2875, -0.125), (0.2875, -0.2875, -0.125), (-0.2375, -0.2375, -0.0625), (-0.2375, 0.2375, -0.0625), (0.2375, 0.2375, -0.0625), (0.2375, -0.2375, -0.0625), (-0.075, -0.225, -0.0625), (-0.075, -0.175, -0.0625), (0.075, -0.175, -0.0625), (0.075, -0.225, -0.0625), (-0.0625, -0.0625, 0.25), (-0.0625, 0.0625, 0.25), (0.0625, 0.0625, 0.25), (0.0625, -0.0625, 0.25), (-0.0625, -0.0625, 0.25), (-0.0625, 0.0625, 0.25), (0.0625, 0.0625, 0.25), (0.0625, -0.0625, 0.25), (-0.01563, 0.0625, 0.25), (0.01563, 0.0625, 0.25), (-0.01563, -0.0625, 0.25), (0.01563, -0.0625, 0.25), (-0.01563, 0.0625, 0.25), (0.01563, 0.0625, 0.25), (-0.01563, -0.0625, 0.25), (0.01563, -0.0625, 0.25), (-0.055, -0.225, 0.3151), (-0.055, -0.175, 0.3151), (0.055, -0.175, 0.3151), (0.055, -0.225, 0.3151)], [(15, 19), (16, 12), (14, 18), (13, 17), (27, 23), (21, 25), (26, 22), (20, 24)], [(4, 5, 1, 0), (5, 6, 2, 1), (6, 7, 3, 2), (7, 4, 0, 3), (0, 1, 2, 3), (7, 6, 5, 4), (9, 29, 30, 10), (8, 11, 10, 9), (10, 30, 31, 11), (8, 28, 29, 9), (11, 31, 28, 8), (28, 31, 30, 29)])
_uv = me_stand.uv_layers.new(name='UVMap')
_uv.uv.foreach_set('vector', [0.3242, 0.2017, 0.6758, 0.2017, 0.6758, 0.125, 0.3242, 0.125, 0.3711, 0.2017, 0.6289, 0.2017, 0.6758, 0.125, 0.3242, 0.125, 0.6758, 0.2017, 0.3242, 0.2017, 0.3242, 0.125, 0.6758, 0.125, 0.6289, 0.2017, 0.3711, 0.2017, 0.3242, 0.125, 0.6758, 0.125, 0.3242, 0.5085, 0.3242, 0.9688, 0.6758, 0.9688, 0.6758, 0.5085, 0.6289, 0.5085, 0.6289, 0.9688, 0.3711, 0.9688, 0.3711, 0.5085, 0.4297, 0.2017, 0.4484, 0.6652, 0.5516, 0.6652, 0.5703, 0.2017, 0.4297, 0.5852, 0.5703, 0.5852, 0.5703, 0.892, 0.4297, 0.892, 0.6172, 0.2017, 0.6172, 0.6652, 0.3828, 0.6652, 0.3828, 0.2017, 0.3828, 0.2017, 0.3828, 0.6652, 0.6172, 0.6652, 0.6172, 0.2017, 0.5703, 0.2017, 0.5516, 0.6652, 0.4484, 0.6652, 0.4297, 0.2017, 0.4484, 0.5852, 0.5516, 0.5852, 0.5516, 0.892, 0.4484, 0.892])
me_stand.use_remesh_preserve_volume = False
me_stand.use_remesh_preserve_attributes = False
me_stand.use_mirror_vertex_groups = False
me_stand.update()

# ---- objects
ob_gearheadempty_001 = bpy.data.objects.new('GearHeadEmpty.001', None)
ob_gear_001 = bpy.data.objects.new('Gear.001', me_gear_034)
ob_gear = bpy.data.objects.new('Gear', me_gear_033)
ob_gearheadempty = bpy.data.objects.new('GearHeadEmpty', None)
ob_stand_001 = bpy.data.objects.new('Stand.001', me_stand_001)
ob_shaft_002 = bpy.data.objects.new('Shaft.002', me_shaft_002)
ob_cowl_002 = bpy.data.objects.new('Cowl.002', me_cowl_002)
ob_cowl_001 = bpy.data.objects.new('Cowl.001', me_cowl_001)
ob_shaft = bpy.data.objects.new('Shaft', me_shaft)
ob_minecraft_block = bpy.data.objects.new('Minecraft Block', me_cube_001)
ob_stand = bpy.data.objects.new('Stand', me_stand)

# ---- transforms, parenting, visibility, modifiers, constraints
ob_gearheadempty_001.location = (0.5043, 0.6073, -0.6483)
ob_gearheadempty_001.empty_display_type = 'SPHERE'
ob_gearheadempty_001.empty_image_offset = (0.0, 0.0)
ob_gearheadempty_001.lineart.crease_threshold = 0.0
ob_gear_001.parent = ob_gearheadempty_001
ob_gear_001.location = (-0.5041, -0.7232, 0.6497)
ob_gear_001.rotation_mode = 'ZXY'
ob_gear_001.rotation_euler = (-1.571, 6.283, 0.9268)
ob_gear_001.scale = (0.1997, 0.2, 0.2)
ob_gear_001.lineart.crease_threshold = 0.0
ob_gear.parent = ob_gearheadempty_001
ob_gear.location = (-0.3892, -0.6051, 0.6497)
ob_gear.rotation_mode = 'ZXY'
ob_gear.rotation_euler = (-0.0, 4.712, 0.9268)
ob_gear.scale = (0.1997, 0.2, 0.2)
ob_gear.lineart.crease_threshold = 0.0
ob_gearheadempty.location = (0.5043, 0.6073, -0.6483)
ob_gearheadempty.empty_display_type = 'SPHERE'
ob_gearheadempty.empty_image_offset = (0.0, 0.0)
ob_gearheadempty.lineart.crease_threshold = 0.0
ob_stand_001.location = (0.0, 0.0, -0.375)
ob_stand_001.rotation_euler = (0.0, -0.0, 1.571)
ob_stand_001.lineart.crease_threshold = 0.0
ob_shaft_002.location = (1.481e-09, 1.481e-09, -1.33e-09)
ob_shaft_002.rotation_euler = (-1.571, -0.0, 1.571)
ob_shaft_002.scale = (0.53, 0.5299, 6.381)
ob_shaft_002.lineart.crease_threshold = 0.0
ob_cowl_002.location = (0.1, -1.481e-09, 0.0)
ob_cowl_002.rotation_euler = (-3.142, 1.571, 0.0)
ob_cowl_002.scale = (0.75, 0.75, 1.0)
ob_cowl_002.lineart.crease_threshold = 0.0
ob_cowl_001.location = (0.0, -0.1, 0.0)
ob_cowl_001.rotation_euler = (-1.571, 1.571, 0.0)
ob_cowl_001.scale = (0.75, 0.75, 1.0)
ob_cowl_001.lineart.crease_threshold = 0.0
ob_shaft.location = (2.961e-09, 0.0, -1.33e-09)
ob_shaft.rotation_euler = (-1.571, -0.0, 0.0)
ob_shaft.scale = (0.53, 0.5299, 6.381)
ob_shaft.lineart.crease_threshold = 0.0
ob_minecraft_block.location = (0.0, 0.0, -0.5)
ob_minecraft_block.lock_location = (True, True, True)
ob_minecraft_block.lock_rotation = (True, True, True)
ob_minecraft_block.lock_rotations_4d = False
ob_minecraft_block.lock_scale = (True, True, True)
ob_minecraft_block.empty_display_type = 'ARROWS'
ob_minecraft_block.display_type = 'WIRE'
ob_minecraft_block.lineart.crease_threshold = 0.0
ob_stand.location = (0.0, 0.0, -0.375)
ob_stand.lineart.crease_threshold = 0.0

# ---- collection membership
col_collection_1.objects.link(ob_gearheadempty_001)
col_collection_1.objects.link(ob_gear_001)
col_collection_1.objects.link(ob_gear)
col_collection_1.objects.link(ob_gearheadempty)
col_collection_1.objects.link(ob_stand_001)
col_collection_1.objects.link(ob_shaft_002)
col_collection_1.objects.link(ob_cowl_002)
col_collection_1.objects.link(ob_cowl_001)
col_collection_1.objects.link(ob_shaft)
col_collection_1.objects.link(ob_minecraft_block)
col_collection_1.objects.link(ob_stand)

# ---- scene / render settings (as saved in the file)
scene.frame_start = 1; scene.frame_end = 250; scene.frame_set(0)
scene.render.engine = 'BLENDER_EEVEE_NEXT'
scene.render.resolution_percentage = 50
scene.render.dither_intensity = 0.0
scene.cycles.use_denoising = False
scene.cycles.samples = 10
scene.cycles.sampling_pattern = 'TABULATED_SOBOL'
scene.cycles.light_sampling_threshold = 0.0
scene.cycles.use_adaptive_sampling = False
scene.cycles.use_light_tree = False
scene.cycles.blur_glossy = 0.0
scene.cycles.pixel_filter_type = 'GAUSSIAN'
scene.cycles.sample_clamp_indirect = 0.0
scene.view_settings.view_transform = 'Standard'
bpy.context.view_layer.update()

# ---- added for rendering (the .blend has no active camera and no usable light): camera, sun
cam_auto = bpy.data.cameras.new('AutoCamera')
cam_auto.lens = 50.0
cam_auto.sensor_width = 36.0
cam_auto.clip_end = 1000.0
ob_auto_camera = bpy.data.objects.new('AutoCamera', cam_auto)
scene.collection.objects.link(ob_auto_camera)
ob_auto_camera.location = (1.60254, -1.92304, 1.28203)
ob_auto_camera.rotation_euler = (1.09748, -7.21219e-08, 0.694738)
scene.camera = ob_auto_camera
light_auto_sun = bpy.data.lights.new('AutoSun', 'SUN')
light_auto_sun.energy = 3.0
light_auto_sun.angle = 0.0523599
ob_auto_sun = bpy.data.objects.new('AutoSun', light_auto_sun)
scene.collection.objects.link(ob_auto_sun)
ob_auto_sun.rotation_euler = (0.872665, 0.174533, 0.523599)
bpy.context.view_layer.update()
